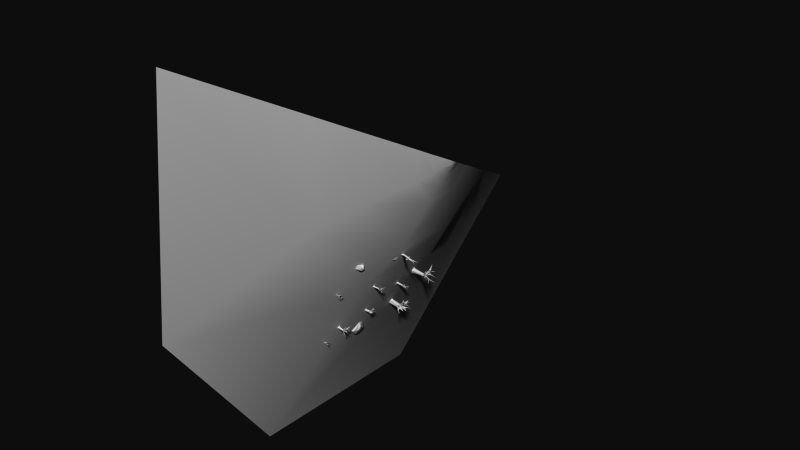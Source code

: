 # Source: ground.blend  (saved by Blender 2.59.0; exported with 4.5.12 LTS)
import bpy
from mathutils import Matrix  # noqa: F401  (used for matrix-valued properties, if any)

bpy.ops.wm.read_factory_settings(use_empty=True)
scene = bpy.context.scene
scene.name = 'Scene'

# ---- collections
col_collection_1 = bpy.data.collections.new('Collection 1'); scene.collection.children.link(col_collection_1)

# ---- materials (node trees are filled in below, after node groups)
mat_groundmat = bpy.data.materials.new('groundmat')
mat_groundmat.alpha_threshold = 0.0
mat_groundmat.preview_render_type = 'FLAT'
mat_groundmat.roughness = 0.5
mat_groundmat.specular_intensity = 0.0
mat_groundmat.line_color = (0.0, 0.0, 0.0, 1.0)

# ---- material node trees

# ---- world
world_world = bpy.data.worlds.new('World'); scene.world = world_world
world_world.color = (0.05088, 0.05088, 0.05088)
world_world.use_sun_shadow = False
world_world.sun_shadow_jitter_overblur = 0.0
world_world.cycles.sampling_method = 'MANUAL'
world_world.cycles.sample_map_resolution = 256

# ---- meshes
me_ground = bpy.data.meshes.new('ground')
me_ground.from_pydata([(18.05, 53.62, 106.0), (18.05, 31.26, 118.2), (18.05, 45.83, 100.6), (18.05, 36.34, 100.9), (18.05, 30.93, 108.7), (22.99, 42.44, 112.1), (21.45, 46.62, 109.8), (22.04, 38.27, 114.4), (21.45, 40.16, 107.9), (21.35, 43.71, 107.8), (21.75, 38.14, 110.8), (16.09, 61.91, 101.6), (16.09, 48.34, 92.13), (16.09, 22.97, 122.6), (16.09, 22.39, 106.2), (16.09, 31.82, 92.67), (10.84, 74.67, 94.63), (10.84, 52.2, 79.03), (10.84, 10.21, 129.6), (10.84, 9.25, 102.3), (10.84, 24.86, 79.93), (-0.2265, 113.7, 73.49), (-0.2265, 64.01, 38.99), (-3.131, -28.82, 150.7), (-10.11, -30.94, 90.44), (-0.2265, 3.56, 40.98), (-27.38, 154.4, 51.44), (-27.38, 76.33, -2.766), (-27.38, -69.52, 172.8), (-25.63, -72.85, 78.07), (-27.38, -18.65, 0.3614), (-74.36, 250.5, -0.6368), (-74.07, 90.72, -137.3), (-74.07, -165.6, 224.8), (-74.07, -186.5, 12.91), (-74.07, -85.8, -131.5), (-31.73, -1.261, -4.381), (-30.54, 3.12, -3.749), (-27.93, -1.015, -1.828), (-27.93, 2.051, -1.8), (-27.61, 0.1024, -2.686), (-27.61, 1.294, -2.686), (-28.24, 1.916, -3.759), (-27.61, 0.1024, -3.54), (-23.48, 1.294, -3.54), (-23.48, 0.1024, -3.54), (-23.48, 0.1024, -2.686), (-23.48, 1.294, -2.686), (-30.14, 0.6983, -4.318), (-28.48, 0.6983, -4.138), (-23.48, 0.7947, -3.682), (-29.83, -0.8816, -3.113), (-27.93, 1.162, -2.153), (-27.93, 0.2345, -1.428), (-29.24, 2.522, -2.774), (-30.97, 1.909, -4.771), (-23.48, 0.5072, -2.273), (-27.88, -0.1064, -3.113), (-27.61, 0.6983, -2.492), (-23.48, 1.294, -3.113), (-27.93, 1.865, -2.972), (-21.28, 0.1289, -3.599), (-21.58, 0.001304, -2.973), (-21.28, -0.608, -2.968), (-21.59, -0.5334, -3.725), (-19.7, 0.8313, -2.138), (-19.4, 1.427, -1.825), (-19.72, 1.427, -1.398), (-19.4, 0.8313, -1.551), (-21.29, 0.9915, -3.704), (-21.29, 1.349, -3.261), (-21.49, 1.468, -3.54), (-20.86, 1.367, -3.648), (-20.97, 1.629, -3.558), (-20.47, 1.563, -3.17), (-16.85, 0.7689, -1.657), (-16.85, 0.6065, -1.583), (-16.93, 0.6065, -1.742), (-17.12, 3.014, -1.08), (-17.12, 2.795, -0.9796), (-17.23, 3.014, -0.9235), (-18.21, -1.838, -2.681), (-18.21, -2.047, -2.477), (-18.36, -1.734, -2.48), (-18.43, -0.241, -4.379), (-18.82, -0.6039, -4.068), (-18.8, -0.5198, -4.48), (-18.26, -0.4225, -3.933), (-17.22, -0.06407, -4.768), (-17.28, -0.102, -4.981), (-17.29, 0.006551, -4.942), (-17.1, -1.764, -4.464), (-17.17, -1.809, -4.72), (-17.18, -1.848, -4.527), (-20.32, 1.933, -4.816), (-18.0, 0.7677, -3.167), (-18.71, 2.55, -2.077), (-19.17, 2.176, -3.614), (-22.84, 36.57, -15.65), (-22.33, 34.87, -15.98), (-21.55, 36.77, -17.26), (-24.09, 37.88, -15.34), (-20.55, 38.43, -18.8), (-20.55, 38.61, -18.68), (-20.47, 38.33, -18.75), (-20.68, 38.0, -16.76), (-20.67, 38.09, -16.86), (-20.6, 37.86, -16.91), (-21.75, 37.19, -17.65), (-22.34, 37.78, -17.5), (-22.36, 37.41, -17.77), (-21.93, 37.55, -17.27), (-21.94, 37.23, -20.07), (-21.77, 37.37, -20.38), (-21.77, 37.48, -20.08), (-20.59, 33.94, -15.49), (-20.38, 35.42, -18.07), (-20.29, 35.26, -18.14), (-20.29, 35.26, -17.95), (-24.26, 36.41, -16.46), (-24.81, 36.77, -16.22), (-24.69, 36.98, -16.44), (-25.37, 36.82, -16.39), (-25.16, 36.6, -16.63), (-25.16, 37.2, -16.79), (-23.09, 35.13, -17.93), (-23.43, 34.71, -17.41), (-23.09, 35.13, -17.21), (-23.41, 35.72, -17.66), (-25.49, 37.92, -18.3), (-25.15, 37.2, -18.72), (-25.47, 36.93, -18.11), (-25.15, 37.49, -17.7), (-32.44, 36.08, -16.25), (-27.56, 36.48, -16.76), (-32.09, 36.13, -17.63), (-32.38, 37.12, -18.15), (-27.56, 36.0, -17.93), (-35.78, 37.85, -15.39), (-33.87, 35.58, -15.69), (-32.44, 35.28, -18.58), (-32.44, 35.58, -17.33), (-34.52, 37.47, -18.93), (-27.56, 37.27, -17.0), (-33.04, 37.77, -16.88), (-34.86, 37.95, -16.8), (-27.56, 36.05, -16.95), (-27.56, 36.6, -18.14), (-27.56, 37.45, -17.75), (-27.56, 36.9, -16.56), (-32.09, 37.45, -17.75), (-32.78, 36.84, -15.84), (-32.09, 36.05, -16.95), (-32.09, 36.6, -18.14), (-32.44, 34.82, -16.6), (-32.44, 36.25, -19.65), (-35.31, 36.28, -14.65), (-36.61, 38.91, -18.73), (-48.56, -44.1, -41.71), (-47.82, -46.3, -43.39), (-46.18, -43.45, -43.18), (-46.18, -45.12, -44.13), (-45.98, -44.33, -43.05), (-45.98, -44.98, -43.41), (-46.38, -45.64, -43.02), (-45.98, -44.59, -42.58), (-43.4, -45.24, -42.95), (-43.4, -44.59, -42.58), (-43.4, -44.33, -43.05), (-43.4, -44.98, -43.41), (-47.56, -45.15, -42.34), (-46.52, -45.09, -42.44), (-43.4, -45.01, -42.72), (-47.37, -43.92, -42.52), (-46.18, -44.74, -43.66), (-46.18, -44.02, -43.78), (-47.0, -45.67, -43.74), (-48.08, -45.95, -42.46), (-43.4, -44.42, -43.4), (-46.15, -44.34, -42.75), (-45.98, -44.59, -43.34), (-43.4, -45.11, -43.18), (-46.18, -45.37, -43.43), (-42.03, -44.62, -42.56), (-42.21, -44.36, -42.86), (-42.03, -44.02, -42.68), (-42.22, -44.3, -42.29), (-41.04, -44.56, -43.57), (-40.85, -44.79, -43.92), (-41.05, -44.66, -44.16), (-40.85, -44.38, -43.89), (-42.03, -45.12, -42.77), (-42.03, -45.18, -43.12), (-42.15, -45.33, -43.0), (-41.77, -45.31, -42.91), (-41.83, -45.42, -43.04), (-41.52, -45.27, -43.23), (-39.26, -44.38, -43.81), (-39.26, -44.27, -43.81), (-39.31, -44.31, -43.72), (-39.42, -45.43, -44.81), (-39.42, -45.28, -44.8), (-39.49, -45.38, -44.9), (-40.1, -43.27, -42.46), (-40.1, -43.09, -42.51), (-40.2, -43.26, -42.6), (-40.25, -44.65, -42.02), (-40.49, -44.36, -42.08), (-40.48, -44.53, -41.88), (-40.14, -44.42, -42.21), (-39.49, -44.87, -41.86), (-39.53, -44.91, -41.74), (-39.53, -44.96, -41.79), (-39.41, -43.85, -41.51), (-39.46, -43.9, -41.36), (-39.46, -43.82, -41.45), (-41.42, -45.97, -42.44), (-39.98, -44.84, -42.99), (-40.42, -45.48, -44.13), (-40.71, -45.74, -43.18), (-37.29, 0.4819, -30.19), (-37.29, -0.83, -29.81), (-39.29, -1.0, -30.31), (-39.29, 1.0, -30.31), (-37.29, 0.83, -28.99), (-37.29, -0.4819, -28.61), (-39.29, -1.0, -28.49), (-39.29, 1.0, -28.49), (-37.29, -0.3289, -30.53), (-39.29, 2.98e-07, -31.13), (-37.29, 0.3289, -28.27), (-39.29, 1.788e-07, -27.67), (-33.08, 0.5414, -28.83), (-32.95, 1.334, -28.96), (-32.23, 1.611, -29.27), (-33.47, -0.09415, -29.28), (-32.44, 0.031, -30.19), (-32.23, 0.9082, -30.3), (-32.23, 0.6951, -29.4), (-29.64, 0.1819, -30.39), (-31.83, -0.8263, -29.1), (-31.83, -0.4928, -29.05), (-31.83, -0.5704, -28.72), (-31.57, 2.427, -28.17), (-30.66, 2.144, -28.58), (-32.02, 2.045, -27.99), (-31.61, -1.344, -30.01), (-31.23, -1.124, -30.27), (-31.61, -1.194, -30.51), (-31.44, 2.512, -29.91), (-31.44, 1.965, -30.04), (-31.44, 1.809, -30.94), (-30.89, 0.3407, -26.83), (-30.15, 0.5538, -27.73), (-30.83, 0.8299, -27.34), (-29.75, -1.143, -31.11), (-31.93, -0.8403, -28.82), (-30.46, -2.299, -29.54), (-30.95, -1.175, -27.73), (-31.04, -1.432, -30.37), (-28.69, -2.644, -30.26), (-30.15, 0.8053, -27.04), (-29.42, 3.212, -26.75), (-27.82, -0.7909, -24.79), (-30.03, 0.6337, -25.06), (-30.65, 2.034, -28.19), (-30.86, 3.563, -26.69), (-28.76, 2.77, -28.65), (-31.44, 2.53, -30.42), (-31.35, 2.867, -32.14), (-29.35, 4.239, -30.18), (-29.04, -34.37, -36.75), (-30.87, -36.63, -34.51), (-31.17, -34.44, -34.0), (-28.39, -32.38, -33.96), (-30.7, -29.97, -33.72), (-31.09, -31.77, -32.76), (-29.79, -27.79, -29.05), (-28.13, -30.46, -28.17), (-29.11, -30.03, -33.32), (-29.95, -30.63, -30.47), (-28.31, -34.15, -28.26), (-30.9, -34.34, -29.83), (-30.8, -31.06, -28.49), (-30.27, -33.27, -28.23), (-31.89, -32.43, -29.59), (-29.48, -35.28, -30.65), (-30.67, -30.66, -30.73), (-29.93, -31.14, -30.64), (-30.93, -30.84, -30.29), (-31.17, -34.68, -33.6), (-31.05, -34.06, -33.67), (-31.21, -33.87, -33.78), (-31.54, -34.53, -30.21), (-31.11, -34.23, -30.15), (-31.54, -33.9, -29.71), (-31.27, -31.52, -32.64), (-31.11, -32.27, -33.14), (-31.49, -31.76, -33.23), (-31.78, -32.32, -29.86), (-31.78, -32.74, -30.16), (-31.78, -32.78, -29.78), (-29.36, -34.44, -31.84), (-32.39, -33.26, -31.88), (-32.39, -33.98, -32.41), (-32.55, -33.87, -31.67), (-33.27, -33.14, -31.21), (-32.39, -33.18, -32.56), (-32.91, -32.93, -32.21), (-33.0, -32.8, -31.53), (-40.03, -31.04, -29.91), (-37.82, -32.12, -30.76), (-40.03, -35.36, -32.08), (-37.82, -34.27, -31.23), (-40.03, -32.1, -31.66), (-40.03, -32.01, -29.18), (-37.82, -32.42, -30.16), (-37.82, -32.83, -31.59), (-40.03, -34.38, -32.81), (-40.03, -34.29, -30.33), (-37.82, -33.56, -30.4), (-37.82, -33.97, -31.83), (-17.44, 28.28, 14.96), (-17.39, 33.03, 15.05), (-14.67, 31.9, 15.43), (-15.25, 29.51, 18.58), (-15.5, 33.51, 18.5), (-15.74, 28.99, 14.75), (-15.05, 30.44, 14.91), (-15.93, 32.13, 14.29), (-18.3, 30.61, 13.89), (-14.3, 30.35, 15.85), (-14.59, 29.87, 17.32), (-14.61, 31.07, 19.28), (-15.19, 33.19, 17.65), (-17.43, 27.56, 16.68), (-16.87, 34.04, 17.02), (-16.21, 30.61, 13.89), (-14.55, 31.44, 17.31), (-15.18, 29.71, 15.62), (-15.97, 33.23, 16.13), (-8.894, 3.537, 27.13), (-7.474, 5.461, 32.09), (-8.253, 7.011, 28.73), (-7.16, 2.168, 31.84), (-10.78, 3.37, 25.9), (-11.15, 5.858, 35.38), (-9.324, 5.947, 26.32), (-10.11, 9.377, 28.47), (-8.305, 7.808, 30.96), (-6.63, 6.132, 30.8), (-9.677, 0.3886, 32.5), (-7.179, 2.059, 29.44), (-6.693, 4.386, 31.3), (-7.367, 4.371, 33.63), (-10.47, 6.474, 25.6), (-10.24, 8.85, 31.16), (-6.693, 4.544, 28.9), (-9.623, 1.215, 28.31), (-9.61, 3.534, 35.08), (-33.75, -40.69, 6.139), (-33.75, -39.65, 6.129), (-35.29, -39.74, 6.635), (-35.29, -41.42, 6.235), (-33.75, -40.32, 5.42), (-33.75, -39.28, 5.41), (-35.29, -38.55, 5.313), (-35.29, -40.23, 4.913), (-33.75, -40.34, 6.454), (-35.29, -41.11, 7.023), (-33.75, -39.63, 5.095), (-35.29, -38.86, 4.525), (-30.39, -40.27, 5.409), (-30.33, -40.75, 5.367), (-29.97, -41.03, 5.473), (-30.59, -40.12, 5.696), (-30.08, -40.56, 6.1), (-29.97, -41.08, 6.039), (-29.97, -40.59, 5.65), (-27.86, -40.79, 6.454), (-29.54, -39.09, 5.722), (-29.54, -39.34, 5.62), (-29.54, -39.06, 5.399), (-29.34, -41.22, 4.397), (-29.08, -41.25, 4.752), (-29.19, -40.78, 4.343), (-29.37, -39.25, 6.483), (-29.08, -39.61, 6.626), (-29.37, -39.71, 6.818), (-29.15, -41.98, 5.707), (-29.03, -41.94, 5.855), (-29.12, -42.01, 6.286), (-28.95, -39.08, 4.325), (-28.25, -39.36, 4.458), (-28.77, -39.34, 4.121), (-27.94, -40.14, 7.237), (-29.62, -38.9, 5.524), (-28.49, -38.14, 6.337), (-28.87, -37.91, 4.804), (-28.93, -39.41, 6.76), (-27.13, -38.32, 6.926), (-28.27, -39.15, 4.147), (-27.69, -40.96, 3.218), (-27.0, -37.58, 4.465), (-28.16, -37.68, 2.507), (-29.06, -40.9, 4.491), (-28.79, -41.21, 3.105), (-27.18, -41.82, 4.676), (-29.12, -42.23, 6.05), (-28.91, -42.98, 7.425), (-27.64, -44.06, 5.495), (-28.89, 56.52, -14.39), (-28.89, 54.82, -11.87), (-33.41, 53.74, -12.92), (-33.41, 57.5, -16.32), (-28.89, 57.63, -12.29), (-28.89, 55.93, -9.77), (-33.41, 54.95, -7.846), (-33.41, 58.7, -11.24), (-28.89, 55.18, -14.07), (-33.41, 55.08, -16.88), (-28.89, 57.27, -10.1), (-33.41, 57.36, -7.285), (-19.06, 57.58, -12.17), (-18.88, 58.48, -13.26), (-17.83, 58.68, -14.1), (-19.62, 56.63, -12.28), (-18.14, 56.4, -14.02), (-17.83, 57.41, -15.17), (-17.83, 57.53, -13.34), (-11.63, 55.91, -15.14), (-16.57, 54.87, -9.843), (-16.57, 55.53, -10.28), (-16.57, 55.6, -9.234), (-15.98, 61.6, -12.78), (-15.21, 60.79, -13.44), (-15.53, 61.0, -11.63), (-16.08, 53.3, -11.49), (-15.22, 53.54, -12.58), (-16.08, 53.25, -13.15), (-15.41, 59.7, -16.79), (-15.08, 59.28, -16.94), (-15.34, 58.34, -17.81), (-14.84, 58.21, -7.486), (-12.8, 58.36, -8.391), (-14.32, 59.14, -7.777), (-11.89, 52.95, -14.88), (-16.81, 55.02, -9.05), (-13.49, 51.81, -8.573), (-14.59, 55.11, -5.46), (-14.78, 52.89, -12.34), (-9.504, 50.69, -9.988), (-12.85, 58.77, -7.373), (-11.14, 64.01, -10.18), (-9.128, 55.39, -4.112), (-12.52, 60.28, -1.094), (-15.17, 60.84, -12.17), (-14.38, 64.7, -10.61), (-9.659, 61.92, -14.69), (-15.34, 59.29, -17.96), (-14.71, 57.21, -22.05), (-10.99, 63.67, -21.46), (-19.68, 41.48, -40.53), (-24.7, 39.7, -44.82), (-25.09, 39.04, -41.05), (-19.26, 38.02, -37.14), (-23.26, 40.9, -32.85), (-23.7, 37.54, -36.13), (-23.17, 34.21, -29.25), (-19.28, 29.92, -28.65), (-20.41, 39.34, -32.98), (-23.34, 34.64, -33.61), (-22.2, 26.48, -40.7), (-26.48, 30.39, -40.93), (-26.15, 30.89, -35.13), (-25.76, 28.22, -39.11), (-28.05, 32.16, -37.53), (-23.59, 30.27, -42.55), (-24.76, 35.08, -34.27), (-23.48, 34.11, -35.13), (-25.17, 34.07, -33.15), (-25.5, 37.51, -42.19), (-25.41, 37.84, -40.2), (-25.1, 39.0, -39.92), (-27.56, 31.22, -41.25), (-26.71, 31.15, -40.71), (-27.65, 30.9, -40.14), (-26.6, 38.34, -35.69), (-23.65, 37.77, -36.99), (-25.41, 38.89, -36.09), (-27.67, 32.67, -37.31), (-27.63, 32.83, -38.03), (-27.82, 32.13, -38.14), (-22.6, 33.02, -40.98), (-27.8, 35.59, -38.8), (-27.68, 36.04, -40.78), (-28.64, 34.3, -40.54), (-30.9, 34.62, -38.54), (-27.28, 37.53, -38.51), (-28.99, 37.36, -37.84), (-29.7, 35.74, -37.56), (-43.2, 38.13, -35.0), (-38.77, 37.69, -36.31), (-43.2, 38.13, -42.6), (-39.14, 36.29, -41.29), (-42.64, 40.25, -36.79), (-43.77, 36.0, -36.79), (-39.23, 35.97, -37.06), (-38.48, 38.75, -37.9), (-42.64, 40.25, -40.81), (-43.77, 36.0, -40.81), (-39.43, 35.23, -39.7), (-38.68, 38.01, -40.54), (-22.81, -29.15, 32.7), (-21.46, -26.11, 26.28), (-15.83, -25.0, 29.05), (-20.97, -22.68, 33.69), (-20.37, -20.45, 28.08), (-18.44, -28.17, 32.27), (-16.62, -26.74, 30.63), (-17.56, -26.94, 27.67), (-23.1, -29.52, 28.66), (-15.82, -25.23, 31.52), (-18.09, -23.76, 32.81), (-19.77, -20.52, 32.16), (-18.89, -21.6, 28.22), (-24.7, -27.37, 34.56), (-21.94, -22.7, 26.1), (-18.24, -28.51, 29.45), (-17.56, -22.79, 30.67), (-17.8, -26.35, 31.95), (-19.18, -23.91, 27.08), (8.269, 8.964, 25.97), (8.802, 11.04, 29.74), (6.679, 10.62, 28.23), (6.966, 10.38, 28.73), (8.478, 17.56, 26.06), (9.481, 14.27, 27.56), (5.798, 14.29, 27.19), (5.779, 13.79, 27.12), (6.668, 10.34, 28.19), (6.956, 10.12, 28.7), (6.69, 10.91, 28.27), (6.975, 10.64, 28.77), (5.723, 14.48, 26.86), (5.774, 14.07, 27.66), (5.703, 13.94, 26.78), (5.756, 13.59, 27.59), (1.535, 12.05, 29.03), (1.23, 12.54, 28.03), (1.502, 11.18, 28.91), (1.568, 12.93, 29.16), (1.193, 11.58, 27.89), (1.266, 13.51, 28.16), (-0.4346, 10.52, 30.61), (-0.856, 10.92, 29.72), (-0.3812, 12.31, 30.69), (-0.8354, 12.74, 29.73), (-4.78, 13.73, 29.88), (-4.326, 13.3, 30.85), (-4.805, 11.76, 29.86), (-4.384, 11.36, 30.75), (-8.394, 10.29, 31.12), (-9.196, 11.06, 29.41), (-8.283, 13.98, 31.3), (-9.148, 14.8, 29.46), (-48.27, -13.74, -48.77), (-49.92, 1.957, -54.0), (-41.13, 0.6396, -48.61), (-46.04, -4.545, -36.59), (-48.21, 8.326, -41.78), (-42.72, -10.36, -48.47), (-41.22, -4.934, -48.93), (-43.9, -0.6571, -53.79), (-50.58, -7.793, -55.75), (-39.89, -3.765, -45.1), (-42.46, -4.11, -40.23), (-45.4, 1.714, -35.54), (-46.02, 6.653, -43.72), (-50.11, -14.41, -42.55), (-51.02, 7.581, -48.45), (-43.78, -6.236, -53.53), (-42.9, 1.065, -42.06), (-42.22, -6.758, -46.0), (-46.71, 4.736, -49.36)], [], [(2, 0, 6, 9), (10, 7, 1, 4), (9, 8, 3, 2), (8, 10, 4, 3), (8, 9, 6, 5), (10, 8, 5, 7), (0, 2, 12, 11), (4, 1, 13, 14), (2, 3, 15, 12), (3, 4, 14, 15), (11, 12, 17, 16), (14, 13, 18, 19), (12, 15, 20, 17), (15, 14, 19, 20), (16, 17, 22, 21), (19, 18, 23, 24), (17, 20, 25, 22), (20, 19, 24, 25), (21, 22, 27, 26), (24, 23, 28, 29), (22, 25, 30, 27), (25, 24, 29, 30), (26, 27, 32, 31), (29, 28, 33, 34), (27, 30, 35, 32), (30, 29, 34, 35), (49, 43, 36, 48), (44, 50, 49, 42), (50, 45, 43, 49), (38, 51, 40), (51, 36, 43), (36, 51, 48), (51, 38, 48), (39, 52, 41), (52, 39, 48), (52, 53, 40), (53, 38, 40), (38, 53, 48), (53, 52, 48), (37, 54, 42), (54, 39, 41), (39, 54, 48), (55, 42, 49), (48, 55, 49), (55, 37, 42), (37, 55, 54), (55, 48, 54), (46, 56, 40), (56, 47, 41), (57, 45, 46), (40, 57, 46), (57, 43, 45), (43, 57, 51), (57, 40, 51), (40, 58, 52), (58, 41, 52), (41, 58, 56), (58, 40, 56), (47, 59, 41), (59, 44, 42), (41, 60, 54), (60, 42, 54), (42, 60, 59), (60, 41, 59), (50, 56, 62, 61), (56, 46, 63, 62), (45, 50, 61, 64), (46, 45, 64, 63), (50, 59, 66, 65), (59, 47, 67, 66), (56, 50, 65, 68), (47, 56, 68, 67), (59, 50, 69, 70), (44, 59, 70, 71), (50, 44, 71, 69), (66, 68, 76, 75), (68, 65, 77, 76), (65, 66, 75, 77), (77, 75, 76), (68, 66, 78, 79), (67, 68, 79, 80), (66, 67, 80, 78), (78, 80, 79), (63, 61, 81, 82), (62, 63, 82, 83), (61, 62, 83, 81), (83, 82, 81), (63, 64, 86, 85), (64, 61, 84, 86), (87, 61, 63), (85, 87, 63), (87, 84, 61), (87, 86, 89, 88), (84, 87, 88, 90), (86, 84, 90, 89), (90, 88, 89), (86, 87, 91, 92), (87, 85, 93, 91), (85, 86, 92, 93), (91, 93, 92), (72, 69, 94), (73, 72, 94), (71, 73, 94), (69, 71, 94), (72, 74, 95), (74, 70, 95), (69, 72, 95), (70, 69, 95), (74, 73, 96), (70, 74, 96), (73, 71, 96), (71, 70, 96), (74, 72, 97), (73, 74, 97), (72, 73, 97), (121, 120, 98), (120, 119, 98), (119, 121, 98), (122, 123, 99), (120, 122, 99), (123, 119, 99), (119, 120, 99), (123, 124, 100), (124, 121, 100), (119, 123, 100), (121, 119, 100), (124, 122, 101), (122, 120, 101), (120, 121, 101), (121, 124, 101), (104, 102, 103), (110, 109, 103, 102), (108, 110, 102, 104), (109, 108, 104, 103), (105, 107, 106), (109, 111, 105, 106), (111, 108, 107, 105), (108, 109, 106, 107), (108, 111, 132), (110, 108, 130), (108, 132, 130), (129, 132, 111, 109), (130, 129, 109, 110), (112, 113, 114), (132, 131, 112, 114), (131, 130, 113, 112), (130, 132, 114, 113), (127, 126, 115), (126, 125, 115), (125, 127, 115), (116, 118, 117), (128, 127, 118, 116), (125, 128, 116, 117), (127, 125, 117, 118), (143, 149, 122, 124), (149, 134, 123, 122), (134, 143, 124, 123), (146, 137, 125, 126), (137, 143, 128, 125), (134, 146, 126, 127), (143, 134, 127, 128), (147, 148, 129, 130), (148, 143, 132, 129), (137, 147, 130, 131), (143, 137, 131, 132), (133, 152, 134), (151, 133, 134), (133, 151, 139), (152, 133, 139), (134, 149, 151), (146, 134, 152), (135, 153, 137), (152, 135, 137), (135, 152, 141), (153, 135, 141), (136, 153, 142), (150, 136, 142), (136, 150, 148), (153, 136, 147), (136, 148, 147), (137, 146, 152), (147, 137, 153), (138, 145, 139), (156, 138, 139), (138, 156, 151), (145, 138, 144), (138, 151, 144), (154, 139, 145), (139, 154, 152), (156, 139, 151), (140, 141, 145), (155, 140, 145), (140, 155, 153), (141, 140, 153), (141, 154, 145), (154, 141, 152), (142, 155, 145), (157, 142, 145), (142, 157, 150), (155, 142, 153), (143, 148, 150, 144), (149, 143, 144, 151), (144, 150, 157, 145), (171, 165, 158, 170), (166, 172, 171, 164), (172, 167, 165, 171), (160, 173, 162), (173, 158, 165), (158, 173, 170), (173, 160, 170), (161, 174, 163), (174, 161, 170), (174, 175, 162), (175, 160, 162), (160, 175, 170), (175, 174, 170), (159, 176, 164), (176, 161, 163), (161, 176, 170), (177, 164, 171), (170, 177, 171), (177, 159, 164), (159, 177, 176), (177, 170, 176), (168, 178, 162), (178, 169, 163), (179, 167, 168), (162, 179, 168), (179, 165, 167), (165, 179, 173), (179, 162, 173), (162, 180, 174), (180, 163, 174), (163, 180, 178), (180, 162, 178), (169, 181, 163), (181, 166, 164), (163, 182, 176), (182, 164, 176), (164, 182, 181), (182, 163, 181), (172, 178, 184, 183), (178, 168, 185, 184), (167, 172, 183, 186), (168, 167, 186, 185), (172, 181, 188, 187), (181, 169, 189, 188), (178, 172, 187, 190), (169, 178, 190, 189), (181, 172, 191, 192), (166, 181, 192, 193), (172, 166, 193, 191), (188, 190, 198, 197), (190, 187, 199, 198), (187, 188, 197, 199), (199, 197, 198), (190, 188, 200, 201), (189, 190, 201, 202), (188, 189, 202, 200), (200, 202, 201), (185, 183, 203, 204), (184, 185, 204, 205), (183, 184, 205, 203), (205, 204, 203), (185, 186, 208, 207), (186, 183, 206, 208), (209, 183, 185), (207, 209, 185), (209, 206, 183), (209, 208, 211, 210), (206, 209, 210, 212), (208, 206, 212, 211), (212, 210, 211), (208, 209, 213, 214), (209, 207, 215, 213), (207, 208, 214, 215), (213, 215, 214), (194, 191, 216), (195, 194, 216), (193, 195, 216), (191, 193, 216), (194, 196, 217), (196, 192, 217), (191, 194, 217), (192, 191, 217), (196, 195, 218), (192, 196, 218), (195, 193, 218), (193, 192, 218), (196, 194, 219), (195, 196, 219), (194, 195, 219), (221, 225, 226, 222), (223, 227, 224, 220), (222, 229, 228, 221), (229, 223, 220, 228), (227, 231, 230, 224), (231, 226, 225, 230), (226, 231, 229, 222), (231, 227, 223, 229), (230, 225, 232, 233), (224, 230, 233, 234), (221, 228, 236, 235), (228, 220, 237, 236), (220, 224, 234, 237), (225, 221, 235, 232), (237, 238, 239), (238, 236, 239), (236, 237, 239), (235, 238, 241, 240), (238, 232, 242, 241), (238, 234, 243, 244), (234, 233, 245, 243), (238, 235, 246, 247), (236, 238, 247, 248), (235, 236, 248, 246), (234, 238, 250, 249), (238, 237, 251, 250), (232, 238, 253, 252), (238, 233, 254, 253), (233, 232, 252, 254), (248, 247, 255), (256, 232, 235), (240, 256, 235), (256, 242, 232), (241, 256, 257), (256, 240, 257), (240, 241, 257), (256, 241, 258), (242, 256, 258), (241, 242, 258), (259, 248, 255), (259, 246, 248), (259, 255, 247), (259, 247, 260), (246, 259, 260), (247, 246, 260), (261, 262, 254), (253, 262, 261), (254, 262, 253), (261, 252, 263), (253, 261, 263), (252, 253, 263), (252, 261, 264), (261, 254, 264), (254, 252, 264), (265, 233, 238), (244, 265, 238), (265, 245, 233), (265, 243, 266), (245, 265, 266), (243, 245, 266), (243, 265, 267), (265, 244, 267), (244, 243, 267), (268, 237, 234), (249, 268, 234), (268, 251, 237), (268, 250, 269), (251, 268, 269), (250, 251, 269), (250, 268, 270), (268, 249, 270), (249, 250, 270), (292, 291, 271), (273, 292, 271), (291, 273, 271), (291, 290, 272), (290, 273, 272), (273, 291, 272), (273, 290, 304), (292, 273, 307), (273, 304, 307), (297, 298, 274), (276, 297, 274), (298, 276, 274), (298, 296, 275), (296, 276, 275), (276, 298, 275), (276, 296, 308), (297, 276, 303), (276, 308, 303), (287, 289, 277), (280, 287, 277), (289, 280, 277), (289, 288, 278), (288, 280, 278), (280, 289, 278), (287, 279, 288), (288, 279, 280), (280, 279, 287), (294, 295, 281), (295, 282, 281), (282, 294, 281), (282, 286, 294), (282, 295, 293), (282, 293, 286), (300, 299, 283), (299, 285, 283), (285, 300, 283), (301, 300, 284), (285, 301, 284), (300, 285, 284), (285, 299, 309), (301, 285, 306), (285, 309, 306), (293, 294, 286), (308, 309, 289, 287), (303, 308, 287, 288), (309, 303, 288, 289), (303, 304, 290, 291), (307, 303, 291, 292), (306, 305, 293, 295), (305, 303, 294, 293), (303, 306, 295, 294), (307, 308, 296, 298), (303, 307, 298, 297), (303, 309, 299, 300), (306, 303, 300, 301), (305, 304, 302), (303, 305, 302), (304, 303, 302), (316, 320, 306, 309), (321, 317, 307, 304), (313, 321, 304, 305), (320, 313, 305, 306), (317, 311, 308, 307), (311, 316, 309, 308), (310, 314, 318, 312), (315, 310, 312, 319), (310, 315, 316, 311), (314, 310, 311, 317), (312, 318, 321, 313), (319, 312, 313, 320), (318, 314, 317, 321), (320, 316, 315, 319), (330, 323, 329, 337), (322, 330, 337, 327), (337, 329, 324, 328), (327, 337, 328), (334, 326, 333, 338), (324, 334, 338, 331), (338, 333, 325, 332), (331, 338, 332), (324, 331, 328), (328, 331, 332, 339), (328, 339, 327), (339, 332, 325, 335), (327, 339, 335, 322), (336, 326, 334, 340), (323, 336, 340, 329), (340, 334, 324), (329, 340, 324), (352, 341, 357), (341, 347, 357), (358, 345, 341, 352), (345, 355, 347, 341), (354, 342, 346, 359), (342, 349, 356, 346), (353, 342, 354), (353, 350, 349, 342), (357, 350, 353), (350, 343, 349), (343, 348, 356, 349), (357, 347, 343, 350), (347, 355, 348, 343), (354, 344, 353), (344, 352, 357, 353), (359, 351, 344, 354), (351, 358, 352, 344), (361, 365, 366, 362), (363, 367, 364, 360), (362, 369, 368, 361), (369, 363, 360, 368), (367, 371, 370, 364), (371, 366, 365, 370), (366, 371, 369, 362), (371, 367, 363, 369), (370, 365, 372, 373), (364, 370, 373, 374), (361, 368, 376, 375), (368, 360, 377, 376), (360, 364, 374, 377), (365, 361, 375, 372), (377, 378, 379), (378, 376, 379), (376, 377, 379), (375, 378, 381, 380), (378, 372, 382, 381), (378, 374, 383, 384), (374, 373, 385, 383), (378, 375, 386, 387), (376, 378, 387, 388), (375, 376, 388, 386), (374, 378, 390, 389), (378, 377, 391, 390), (372, 378, 393, 392), (378, 373, 394, 393), (373, 372, 392, 394), (388, 387, 395), (396, 372, 375), (380, 396, 375), (396, 382, 372), (381, 396, 397), (396, 380, 397), (380, 381, 397), (396, 381, 398), (382, 396, 398), (381, 382, 398), (399, 388, 395), (399, 386, 388), (399, 395, 387), (399, 387, 400), (386, 399, 400), (387, 386, 400), (401, 402, 394), (393, 402, 401), (394, 402, 393), (401, 392, 403), (393, 401, 403), (392, 393, 403), (392, 401, 404), (401, 394, 404), (394, 392, 404), (405, 373, 378), (384, 405, 378), (405, 385, 373), (405, 383, 406), (385, 405, 406), (383, 385, 406), (383, 405, 407), (405, 384, 407), (384, 383, 407), (408, 377, 374), (389, 408, 374), (408, 391, 377), (408, 390, 409), (391, 408, 409), (390, 391, 409), (390, 408, 410), (408, 389, 410), (389, 390, 410), (412, 416, 417, 413), (414, 418, 415, 411), (413, 420, 419, 412), (420, 414, 411, 419), (418, 422, 421, 415), (422, 417, 416, 421), (417, 422, 420, 413), (422, 418, 414, 420), (421, 416, 423, 424), (415, 421, 424, 425), (412, 419, 427, 426), (419, 411, 428, 427), (411, 415, 425, 428), (416, 412, 426, 423), (428, 429, 430), (429, 427, 430), (427, 428, 430), (426, 429, 432, 431), (429, 423, 433, 432), (429, 425, 434, 435), (425, 424, 436, 434), (429, 426, 437, 438), (427, 429, 438, 439), (426, 427, 439, 437), (425, 429, 441, 440), (429, 428, 442, 441), (423, 429, 444, 443), (429, 424, 445, 444), (424, 423, 443, 445), (439, 438, 446), (447, 423, 426), (431, 447, 426), (447, 433, 423), (432, 447, 448), (447, 431, 448), (431, 432, 448), (447, 432, 449), (433, 447, 449), (432, 433, 449), (450, 439, 446), (450, 437, 439), (450, 446, 438), (450, 438, 451), (437, 450, 451), (438, 437, 451), (452, 453, 445), (444, 453, 452), (445, 453, 444), (452, 443, 454), (444, 452, 454), (443, 444, 454), (443, 452, 455), (452, 445, 455), (445, 443, 455), (456, 424, 429), (435, 456, 429), (456, 436, 424), (456, 434, 457), (436, 456, 457), (434, 436, 457), (434, 456, 458), (456, 435, 458), (435, 434, 458), (459, 428, 425), (440, 459, 425), (459, 442, 428), (459, 441, 460), (442, 459, 460), (441, 442, 460), (441, 459, 461), (459, 440, 461), (440, 441, 461), (483, 482, 462), (464, 483, 462), (482, 464, 462), (482, 481, 463), (481, 464, 463), (464, 482, 463), (464, 481, 495), (483, 464, 498), (464, 495, 498), (488, 489, 465), (467, 488, 465), (489, 467, 465), (489, 487, 466), (487, 467, 466), (467, 489, 466), (467, 487, 499), (488, 467, 494), (467, 499, 494), (478, 480, 468), (471, 478, 468), (480, 471, 468), (480, 479, 469), (479, 471, 469), (471, 480, 469), (478, 470, 479), (479, 470, 471), (471, 470, 478), (485, 486, 472), (486, 473, 472), (473, 485, 472), (473, 477, 485), (473, 486, 484), (473, 484, 477), (491, 490, 474), (490, 476, 474), (476, 491, 474), (492, 491, 475), (476, 492, 475), (491, 476, 475), (476, 490, 500), (492, 476, 497), (476, 500, 497), (484, 485, 477), (499, 500, 480, 478), (494, 499, 478, 479), (500, 494, 479, 480), (494, 495, 481, 482), (498, 494, 482, 483), (497, 496, 484, 486), (496, 494, 485, 484), (494, 497, 486, 485), (498, 499, 487, 489), (494, 498, 489, 488), (494, 500, 490, 491), (497, 494, 491, 492), (496, 495, 493), (494, 496, 493), (495, 494, 493), (507, 511, 497, 500), (512, 508, 498, 495), (504, 512, 495, 496), (511, 504, 496, 497), (508, 502, 499, 498), (502, 507, 500, 499), (501, 505, 509, 503), (506, 501, 503, 510), (501, 506, 507, 502), (505, 501, 502, 508), (503, 509, 512, 504), (510, 503, 504, 511), (509, 505, 508, 512), (511, 507, 506, 510), (521, 514, 520, 528), (513, 521, 528, 518), (528, 520, 515, 519), (518, 528, 519), (525, 517, 524, 529), (515, 525, 529, 522), (529, 524, 516, 523), (522, 529, 523), (515, 522, 519), (519, 522, 523, 530), (519, 530, 518), (530, 523, 516, 526), (518, 530, 526, 513), (527, 517, 525, 531), (514, 527, 531, 520), (531, 525, 515), (520, 531, 515), (554, 548, 551), (554, 550, 548), (556, 554, 551), (557, 553, 549), (557, 549, 552, 555), (555, 552, 550, 554), (557, 556, 551, 553), (541, 540, 532), (535, 541, 532), (540, 534, 532), (534, 535, 532), (542, 543, 533), (543, 535, 533), (534, 542, 533), (535, 534, 533), (534, 540, 552), (542, 534, 549), (534, 552, 549), (535, 543, 548), (541, 535, 550), (535, 548, 550), (546, 544, 536), (539, 546, 536), (544, 538, 536), (538, 539, 536), (545, 547, 537), (547, 539, 537), (538, 545, 537), (539, 538, 537), (538, 544, 553), (545, 538, 551), (538, 553, 551), (539, 547, 548), (546, 539, 549), (539, 548, 549), (550, 552, 540, 541), (549, 548, 543, 542), (549, 553, 544, 546), (551, 548, 547, 545), (561, 560, 555, 554), (559, 561, 554, 556), (560, 558, 557, 555), (558, 559, 556, 557), (560, 561, 562, 563), (561, 559, 564, 562), (558, 560, 563, 565), (559, 558, 565, 564), (574, 567, 573, 581), (566, 574, 581, 571), (581, 573, 568, 572), (571, 581, 572), (578, 570, 577, 582), (568, 578, 582, 575), (582, 577, 569, 576), (575, 582, 576), (568, 575, 572), (572, 575, 576, 583), (572, 583, 571), (583, 576, 569, 579), (571, 583, 579, 566), (580, 570, 578, 584), (567, 580, 584, 573), (584, 578, 568), (573, 584, 568)])
me_ground.polygons.foreach_set('use_smooth', [1, 1, 1, 1, 1, 1, 1, 1, 1, 1, 1, 1, 1, 1, 1, 1, 1, 1, 1, 1, 1, 1, 1, 1, 1, 1, 1, 1, 1, 1, 1, 1, 1, 1, 1, 1, 1, 1, 1, 1, 1, 1, 1, 1, 1, 1, 1, 1, 1, 1, 1, 1, 1, 1, 1, 1, 1, 1, 1, 1, 1, 1, 1, 1, 1, 1, 1, 1, 1, 1, 1, 1, 1, 1, 1, 1, 1, 1, 1, 1, 1, 1, 1, 1, 1, 1, 1, 1, 1, 1, 1, 1, 1, 1, 1, 1, 1, 1, 1, 1, 1, 1, 1, 1, 1, 1, 1, 1, 1, 1, 1, 1, 1, 1, 1, 1, 1, 1, 1, 1, 1, 1, 1, 1, 1, 1, 1, 1, 1, 1, 1, 1, 1, 1, 1, 1, 1, 1, 1, 1, 1, 1, 1, 1, 1, 1, 1, 1, 1, 1, 1, 1, 1, 1, 1, 1, 1, 1, 1, 1, 1, 1, 1, 1, 1, 1, 1, 1, 1, 1, 1, 1, 1, 1, 1, 1, 1, 1, 1, 1, 1, 1, 1, 1, 1, 1, 1, 1, 1, 1, 1, 1, 1, 1, 1, 1, 1, 1, 1, 1, 1, 1, 1, 1, 1, 1, 1, 1, 1, 1, 1, 1, 1, 1, 1, 1, 1, 1, 1, 1, 1, 1, 1, 1, 1, 1, 1, 1, 1, 1, 1, 1, 1, 1, 1, 1, 1, 1, 1, 1, 1, 1, 1, 1, 1, 1, 1, 1, 1, 1, 1, 1, 1, 1, 1, 1, 1, 1, 1, 1, 1, 1, 1, 1, 1, 1, 1, 1, 1, 1, 1, 1, 1, 1, 1, 1, 1, 1, 1, 1, 1, 1, 1, 1, 1, 1, 1, 1, 1, 1, 1, 1, 0, 0, 0, 0, 0, 0, 0, 0, 0, 0, 0, 0, 0, 0, 0, 0, 0, 0, 0, 0, 0, 0, 0, 0, 0, 0, 0, 0, 0, 0, 0, 0, 0, 0, 0, 0, 0, 0, 0, 0, 0, 0, 0, 0, 0, 0, 0, 0, 0, 0, 0, 0, 0, 0, 0, 0, 0, 0, 0, 0, 0, 0, 0, 0, 0, 0, 0, 0, 0, 0, 0, 0, 0, 0, 0, 0, 0, 0, 0, 0, 0, 0, 0, 0, 0, 0, 0, 0, 0, 0, 0, 0, 0, 0, 0, 0, 0, 0, 0, 0, 0, 0, 0, 0, 0, 0, 0, 0, 0, 0, 0, 0, 0, 0, 0, 0, 0, 0, 0, 0, 0, 0, 0, 0, 0, 0, 0, 0, 0, 0, 0, 0, 0, 0, 0, 0, 0, 0, 0, 0, 0, 0, 0, 0, 0, 0, 0, 0, 0, 0, 0, 0, 0, 0, 0, 0, 0, 0, 0, 0, 0, 0, 0, 0, 0, 0, 0, 0, 0, 0, 0, 0, 0, 0, 0, 0, 0, 0, 0, 0, 0, 0, 0, 0, 0, 0, 0, 0, 0, 0, 0, 0, 0, 0, 0, 0, 0, 0, 0, 0, 0, 0, 0, 0, 0, 0, 0, 0, 0, 0, 0, 0, 0, 0, 0, 0, 0, 0, 0, 0, 0, 0, 0, 0, 0, 0, 0, 0, 0, 0, 0, 0, 0, 0, 0, 0, 0, 0, 0, 0, 0, 0, 0, 0, 0, 0, 0, 0, 0, 0, 0, 0, 0, 0, 0, 0, 0, 0, 0, 0, 0, 0, 0, 0, 0, 0, 0, 0, 0, 0, 0, 0, 0, 0, 0, 0, 0, 0, 0, 0, 0, 0, 0, 0, 0, 0, 0, 0, 0, 0, 0, 0, 0, 0, 0, 0, 0, 0, 0, 0, 0, 0, 0, 0, 0, 0, 0, 0, 0, 0, 0, 0, 0, 0, 0, 0, 0, 0, 0, 0, 0, 0, 0, 0, 0, 0, 0, 0, 0, 0, 0, 0, 0, 0, 0, 0, 0, 0, 0, 0, 0, 0, 0, 0, 0, 0, 0, 0, 0, 0, 0, 0, 0, 0, 0, 0, 0, 0, 0, 0, 0, 0, 0, 0, 0, 0, 0, 0, 0, 0, 0, 0, 0, 0, 0, 0, 0, 0, 0, 0, 0, 0, 0, 0, 0, 0, 0, 0, 0, 0, 0, 0, 0, 0, 0, 0, 0, 0, 0, 0, 0, 0, 0, 0, 0, 0, 0, 0, 0, 0, 0, 1, 1, 1, 1, 1, 1, 1, 1, 1, 1, 1, 1, 1, 1, 1, 1, 1, 1, 1, 1, 1, 1, 1, 1, 1, 1, 1, 1, 1, 1, 1, 1, 1, 1, 1, 1, 1, 1, 1, 1, 1, 1, 1, 1, 1, 1, 1, 0, 0, 0, 0, 0, 0, 0, 0, 0, 0, 0, 0, 0, 0, 0, 0, 0])
_uv = me_ground.uv_layers.new(name='UVTex')
_uv.uv.foreach_set('vector', [0.2575, 0.08953, 0.2575, 0.08953, 0.2575, 0.08828, 0.2575, 0.08832, 0.2575, 0.08817, 0.2575, 0.08806, 0.2575, 0.08953, 0.2575, 0.08953, 0.2575, 0.08832, 0.2575, 0.08828, 0.2575, 0.08953, 0.2575, 0.08953, 0.2575, 0.08828, 0.2575, 0.08817, 0.2575, 0.08953, 0.2575, 0.08953, 0.2575, 0.08828, 0.2575, 0.08832, 0.2575, 0.08828, 0.2575, 0.08771, 0.2575, 0.08817, 0.2575, 0.08828, 0.2575, 0.08771, 0.2575, 0.08806, 0.2575, 0.08953, 0.2575, 0.08953, 0.2575, 0.09025, 0.2575, 0.09025, 0.2575, 0.08953, 0.2575, 0.08953, 0.2575, 0.09025, 0.2575, 0.09025, 0.2575, 0.08953, 0.2575, 0.08953, 0.2575, 0.09025, 0.2575, 0.09025, 0.2575, 0.08953, 0.2575, 0.08953, 0.2575, 0.09025, 0.2575, 0.09025, 0.2575, 0.09025, 0.2575, 0.09025, 0.2575, 0.09219, 0.2575, 0.09219, 0.2575, 0.09025, 0.2575, 0.09025, 0.2575, 0.09219, 0.2575, 0.09219, 0.2575, 0.09025, 0.2575, 0.09025, 0.2575, 0.09219, 0.2575, 0.09219, 0.2575, 0.09025, 0.2575, 0.09025, 0.2575, 0.09219, 0.2575, 0.09219, 0.2575, 0.09219, 0.2575, 0.09219, 0.2575, 0.09626, 0.2575, 0.09626, 0.2575, 0.09219, 0.2575, 0.09219, 0.2575, 0.09733, 0.2575, 0.0999, 0.2575, 0.09219, 0.2575, 0.09219, 0.2575, 0.09626, 0.2575, 0.09626, 0.2575, 0.09219, 0.2575, 0.09219, 0.2575, 0.0999, 0.2575, 0.09626, 0.2575, 0.09626, 0.2575, 0.09626, 0.2575, 0.1063, 0.2575, 0.1063, 0.2575, 0.0999, 0.2575, 0.09733, 0.2575, 0.1063, 0.2575, 0.1056, 0.2575, 0.09626, 0.2575, 0.09626, 0.2575, 0.1063, 0.2575, 0.1063, 0.2575, 0.09626, 0.2575, 0.0999, 0.2575, 0.1056, 0.2575, 0.1063, 0.2575, 0.1063, 0.2575, 0.1063, 0.2575, 0.1234, 0.2575, 0.1236, 0.2575, 0.1056, 0.2575, 0.1063, 0.2575, 0.1234, 0.2575, 0.1234, 0.2575, 0.1063, 0.2575, 0.1063, 0.2575, 0.1234, 0.2575, 0.1234, 0.2575, 0.1063, 0.2575, 0.1056, 0.2575, 0.1234, 0.2575, 0.1234, 0.2582, 0.1075, 0.2582, 0.1095, 0.2582, 0.1001, 0.2582, 0.104, 0.2582, 0.122, 0.2582, 0.1219, 0.2582, 0.1075, 0.2582, 0.1086, 0.2582, 0.1219, 0.2582, 0.1217, 0.2582, 0.1095, 0.2582, 0.1075, 0.2582, 0.1094, 0.2582, 0.1051, 0.2582, 0.1099, 0.2582, 0.1051, 0.2582, 0.1001, 0.2582, 0.1095, 0.2582, 0.1001, 0.2582, 0.1051, 0.2582, 0.104, 0.2582, 0.1051, 0.2582, 0.1094, 0.2582, 0.104, 0.2582, 0.1102, 0.2582, 0.1098, 0.2582, 0.1102, 0.2582, 0.1098, 0.2582, 0.1102, 0.2582, 0.104, 0.2582, 0.1098, 0.2582, 0.1099, 0.2582, 0.1099, 0.2582, 0.1099, 0.2582, 0.1094, 0.2582, 0.1099, 0.2582, 0.1094, 0.2582, 0.1099, 0.2582, 0.104, 0.2582, 0.1099, 0.2582, 0.1098, 0.2582, 0.104, 0.2582, 0.1043, 0.2582, 0.1073, 0.2582, 0.1086, 0.2582, 0.1073, 0.2582, 0.1102, 0.2582, 0.1102, 0.2582, 0.1102, 0.2582, 0.1073, 0.2582, 0.104, 0.2582, 0.1022, 0.2582, 0.1086, 0.2582, 0.1075, 0.2582, 0.104, 0.2582, 0.1022, 0.2582, 0.1075, 0.2582, 0.1022, 0.2582, 0.1043, 0.2582, 0.1086, 0.2582, 0.1043, 0.2582, 0.1022, 0.2582, 0.1073, 0.2582, 0.1022, 0.2582, 0.104, 0.2582, 0.1073, 0.2582, 0.1217, 0.2582, 0.1218, 0.2582, 0.1099, 0.2582, 0.1218, 0.2582, 0.122, 0.2582, 0.1102, 0.2582, 0.1091, 0.2582, 0.1217, 0.2582, 0.1217, 0.2582, 0.1099, 0.2582, 0.1091, 0.2582, 0.1217, 0.2582, 0.1091, 0.2582, 0.1095, 0.2582, 0.1217, 0.2582, 0.1095, 0.2582, 0.1091, 0.2582, 0.1051, 0.2582, 0.1091, 0.2582, 0.1099, 0.2582, 0.1051, 0.2582, 0.1099, 0.2582, 0.1102, 0.2582, 0.1098, 0.2582, 0.1102, 0.2582, 0.1102, 0.2582, 0.1098, 0.2582, 0.1102, 0.2582, 0.1102, 0.2582, 0.1218, 0.2582, 0.1102, 0.2582, 0.1099, 0.2582, 0.1218, 0.2582, 0.122, 0.2582, 0.122, 0.2582, 0.1102, 0.2582, 0.122, 0.2582, 0.122, 0.2582, 0.1086, 0.2582, 0.1102, 0.2582, 0.1096, 0.2582, 0.1073, 0.2582, 0.1096, 0.2582, 0.1086, 0.2582, 0.1073, 0.2582, 0.1086, 0.2582, 0.1096, 0.2582, 0.122, 0.2582, 0.1096, 0.2582, 0.1102, 0.2582, 0.122, 0.2582, 0.1219, 0.2582, 0.1218, 0.2582, 0.1242, 0.2582, 0.125, 0.2582, 0.1218, 0.2582, 0.1217, 0.2582, 0.1247, 0.2582, 0.1242, 0.2582, 0.1217, 0.2582, 0.1219, 0.2582, 0.125, 0.2582, 0.1242, 0.2582, 0.1217, 0.2582, 0.1217, 0.2582, 0.1242, 0.2582, 0.1247, 0.2582, 0.1219, 0.2582, 0.122, 0.2582, 0.1248, 0.2582, 0.1241, 0.2582, 0.122, 0.2582, 0.122, 0.2582, 0.1241, 0.2582, 0.1248, 0.2582, 0.1218, 0.2582, 0.1219, 0.2582, 0.1241, 0.2582, 0.1246, 0.2582, 0.122, 0.2582, 0.1218, 0.2582, 0.1246, 0.2582, 0.1241, 0.2582, 0.122, 0.2582, 0.1219, 0.2582, 0.1252, 0.2582, 0.1252, 0.2582, 0.122, 0.2582, 0.122, 0.2582, 0.1252, 0.2582, 0.1249, 0.2582, 0.1219, 0.2582, 0.122, 0.2582, 0.1249, 0.2582, 0.1252, 0.2582, 0.1248, 0.2582, 0.1246, 0.2582, 0.1255, 0.2582, 0.1256, 0.2582, 0.1246, 0.2582, 0.1241, 0.2582, 0.1253, 0.2582, 0.1255, 0.2582, 0.1241, 0.2582, 0.1248, 0.2582, 0.1256, 0.2582, 0.1253, 0.2582, 0.1253, 0.2582, 0.1256, 0.2582, 0.1255, 0.2582, 0.1246, 0.2582, 0.1248, 0.2582, 0.1258, 0.2582, 0.1257, 0.2582, 0.1241, 0.2582, 0.1246, 0.2582, 0.1257, 0.2582, 0.1254, 0.2582, 0.1248, 0.2582, 0.1241, 0.2582, 0.1254, 0.2582, 0.1258, 0.2582, 0.1258, 0.2582, 0.1254, 0.2582, 0.1257, 0.2582, 0.1247, 0.2582, 0.125, 0.2582, 0.1263, 0.2582, 0.1262, 0.2582, 0.1242, 0.2582, 0.1247, 0.2582, 0.1262, 0.2582, 0.1259, 0.2582, 0.125, 0.2582, 0.1242, 0.2582, 0.1259, 0.2582, 0.1263, 0.2582, 0.1259, 0.2582, 0.1262, 0.2582, 0.1263, 0.2582, 0.1247, 0.2582, 0.1242, 0.2582, 0.1256, 0.2582, 0.1254, 0.2582, 0.1242, 0.2582, 0.125, 0.2582, 0.1256, 0.2582, 0.1256, 0.2582, 0.1258, 0.2582, 0.125, 0.2582, 0.1247, 0.2582, 0.1254, 0.2582, 0.1258, 0.2582, 0.1247, 0.2582, 0.1258, 0.2582, 0.1256, 0.2582, 0.125, 0.2582, 0.1258, 0.2582, 0.1256, 0.2582, 0.1267, 0.2582, 0.1268, 0.2582, 0.1256, 0.2582, 0.1258, 0.2582, 0.1268, 0.2582, 0.1267, 0.2582, 0.1256, 0.2582, 0.1256, 0.2582, 0.1267, 0.2582, 0.1267, 0.2582, 0.1267, 0.2582, 0.1268, 0.2582, 0.1267, 0.2582, 0.1256, 0.2582, 0.1258, 0.2582, 0.1266, 0.2582, 0.1265, 0.2582, 0.1258, 0.2582, 0.1254, 0.2582, 0.1265, 0.2582, 0.1266, 0.2582, 0.1254, 0.2582, 0.1256, 0.2582, 0.1265, 0.2582, 0.1265, 0.2582, 0.1266, 0.2582, 0.1265, 0.2582, 0.1265, 0.2582, 0.1252, 0.2582, 0.1249, 0.2582, 0.1253, 0.2582, 0.1252, 0.2582, 0.1249, 0.2582, 0.1253, 0.2582, 0.1252, 0.2582, 0.1249, 0.2582, 0.1253, 0.2582, 0.1252, 0.2582, 0.1249, 0.2582, 0.1253, 0.2582, 0.1252, 0.2582, 0.1252, 0.2582, 0.1255, 0.2582, 0.1252, 0.2582, 0.1252, 0.2582, 0.1255, 0.2582, 0.1252, 0.2582, 0.1252, 0.2582, 0.1255, 0.2582, 0.1252, 0.2582, 0.1252, 0.2582, 0.1255, 0.2582, 0.1249, 0.2582, 0.1252, 0.2582, 0.1255, 0.2582, 0.1249, 0.2582, 0.1252, 0.2582, 0.1255, 0.2582, 0.1249, 0.2582, 0.1252, 0.2582, 0.1255, 0.2582, 0.1249, 0.2582, 0.1252, 0.2582, 0.1255, 0.2582, 0.1253, 0.2582, 0.1255, 0.2582, 0.1255, 0.2582, 0.1253, 0.2582, 0.1255, 0.2582, 0.1255, 0.2582, 0.1253, 0.2582, 0.1255, 0.2582, 0.1255, 0.2582, 0.1253, 0.2582, 0.1255, 0.2582, 0.1255, 0.2582, 0.1253, 0.2582, 0.1255, 0.2582, 0.1255, 0.2582, 0.1253, 0.2582, 0.1255, 0.2582, 0.1255, 0.2582, 0.1249, 0.2582, 0.1252, 0.2582, 0.1255, 0.2582, 0.1249, 0.2582, 0.1252, 0.2582, 0.1255, 0.2582, 0.1249, 0.2582, 0.1252, 0.2582, 0.1255, 0.2582, 0.1249, 0.2582, 0.1252, 0.2582, 0.1255, 0.2582, 0.1252, 0.2582, 0.1252, 0.2582, 0.1255, 0.2582, 0.1252, 0.2582, 0.1252, 0.2582, 0.1255, 0.2582, 0.1252, 0.2582, 0.1252, 0.2582, 0.1255, 0.2582, 0.1252, 0.2582, 0.1252, 0.2582, 0.1255, 0.2582, 0.1252, 0.2582, 0.1249, 0.2582, 0.1253, 0.2582, 0.1252, 0.2582, 0.1249, 0.2582, 0.1253, 0.2582, 0.1252, 0.2582, 0.1249, 0.2582, 0.1253, 0.2582, 0.1252, 0.2582, 0.1249, 0.2582, 0.1253, 0.2582, 0.1266, 0.2582, 0.1265, 0.2582, 0.1265, 0.2582, 0.1254, 0.2582, 0.1256, 0.2582, 0.1265, 0.2582, 0.1265, 0.2582, 0.1258, 0.2582, 0.1254, 0.2582, 0.1265, 0.2582, 0.1266, 0.2582, 0.1256, 0.2582, 0.1258, 0.2582, 0.1266, 0.2582, 0.1265, 0.2582, 0.1267, 0.2582, 0.1268, 0.2582, 0.1267, 0.2582, 0.1256, 0.2582, 0.1256, 0.2582, 0.1267, 0.2582, 0.1267, 0.2582, 0.1256, 0.2582, 0.1258, 0.2582, 0.1268, 0.2582, 0.1267, 0.2582, 0.1258, 0.2582, 0.1256, 0.2582, 0.1267, 0.2582, 0.1268, 0.2582, 0.1258, 0.2582, 0.1256, 0.2582, 0.125, 0.2582, 0.1254, 0.2582, 0.1258, 0.2582, 0.1247, 0.2582, 0.1258, 0.2582, 0.125, 0.2582, 0.1247, 0.2582, 0.1242, 0.2582, 0.125, 0.2582, 0.1256, 0.2582, 0.1256, 0.2582, 0.1247, 0.2582, 0.1242, 0.2582, 0.1256, 0.2582, 0.1254, 0.2582, 0.1259, 0.2582, 0.1262, 0.2582, 0.1263, 0.2582, 0.125, 0.2582, 0.1242, 0.2582, 0.1259, 0.2582, 0.1263, 0.2582, 0.1242, 0.2582, 0.1247, 0.2582, 0.1262, 0.2582, 0.1259, 0.2582, 0.1247, 0.2582, 0.125, 0.2582, 0.1263, 0.2582, 0.1262, 0.2582, 0.1248, 0.2582, 0.1241, 0.2582, 0.1254, 0.2582, 0.1241, 0.2582, 0.1246, 0.2582, 0.1257, 0.2582, 0.1246, 0.2582, 0.1248, 0.2582, 0.1258, 0.2582, 0.1253, 0.2582, 0.1256, 0.2582, 0.1255, 0.2582, 0.1241, 0.2582, 0.1248, 0.2582, 0.1256, 0.2582, 0.1253, 0.2582, 0.1246, 0.2582, 0.1241, 0.2582, 0.1253, 0.2582, 0.1255, 0.2582, 0.1248, 0.2582, 0.1246, 0.2582, 0.1255, 0.2582, 0.1256, 0.2582, 0.1219, 0.2582, 0.122, 0.2582, 0.1249, 0.2582, 0.1252, 0.2582, 0.122, 0.2582, 0.122, 0.2582, 0.1252, 0.2582, 0.1249, 0.2582, 0.122, 0.2582, 0.1219, 0.2582, 0.1252, 0.2582, 0.1252, 0.2582, 0.122, 0.2582, 0.1218, 0.2582, 0.1246, 0.2582, 0.1241, 0.2582, 0.1218, 0.2582, 0.1219, 0.2582, 0.1241, 0.2582, 0.1246, 0.2582, 0.122, 0.2582, 0.122, 0.2582, 0.1241, 0.2582, 0.1248, 0.2582, 0.1219, 0.2582, 0.122, 0.2582, 0.1248, 0.2582, 0.1241, 0.2582, 0.1217, 0.2582, 0.1217, 0.2582, 0.1242, 0.2582, 0.1247, 0.2582, 0.1217, 0.2582, 0.1219, 0.2582, 0.125, 0.2582, 0.1242, 0.2582, 0.1218, 0.2582, 0.1217, 0.2582, 0.1247, 0.2582, 0.1242, 0.2582, 0.1219, 0.2582, 0.1218, 0.2582, 0.1242, 0.2582, 0.125, 0.2582, 0.1096, 0.2582, 0.1102, 0.2582, 0.122, 0.2582, 0.1086, 0.2582, 0.1096, 0.2582, 0.122, 0.2582, 0.1096, 0.2582, 0.1086, 0.2582, 0.1073, 0.2582, 0.1102, 0.2582, 0.1096, 0.2582, 0.1073, 0.2582, 0.122, 0.2582, 0.122, 0.2582, 0.1086, 0.2582, 0.122, 0.2582, 0.122, 0.2582, 0.1102, 0.2582, 0.1102, 0.2582, 0.1099, 0.2582, 0.1218, 0.2582, 0.1102, 0.2582, 0.1102, 0.2582, 0.1218, 0.2582, 0.1102, 0.2582, 0.1102, 0.2582, 0.1098, 0.2582, 0.1099, 0.2582, 0.1102, 0.2582, 0.1098, 0.2582, 0.1091, 0.2582, 0.1099, 0.2582, 0.1051, 0.2582, 0.1095, 0.2582, 0.1091, 0.2582, 0.1051, 0.2582, 0.1091, 0.2582, 0.1095, 0.2582, 0.1217, 0.2582, 0.1099, 0.2582, 0.1091, 0.2582, 0.1217, 0.2582, 0.1091, 0.2582, 0.1217, 0.2582, 0.1217, 0.2582, 0.1218, 0.2582, 0.122, 0.2582, 0.1102, 0.2582, 0.1217, 0.2582, 0.1218, 0.2582, 0.1099, 0.2582, 0.1022, 0.2582, 0.104, 0.2582, 0.1073, 0.2582, 0.1043, 0.2582, 0.1022, 0.2582, 0.1073, 0.2582, 0.1022, 0.2582, 0.1043, 0.2582, 0.1086, 0.2582, 0.104, 0.2582, 0.1022, 0.2582, 0.1075, 0.2582, 0.1022, 0.2582, 0.1086, 0.2582, 0.1075, 0.2582, 0.1102, 0.2582, 0.1073, 0.2582, 0.104, 0.2582, 0.1073, 0.2582, 0.1102, 0.2582, 0.1102, 0.2582, 0.1043, 0.2582, 0.1073, 0.2582, 0.1086, 0.2582, 0.1099, 0.2582, 0.1098, 0.2582, 0.104, 0.2582, 0.1094, 0.2582, 0.1099, 0.2582, 0.104, 0.2582, 0.1099, 0.2582, 0.1094, 0.2582, 0.1099, 0.2582, 0.1098, 0.2582, 0.1099, 0.2582, 0.1099, 0.2582, 0.1098, 0.2582, 0.1102, 0.2582, 0.104, 0.2582, 0.1102, 0.2582, 0.1098, 0.2582, 0.1102, 0.2582, 0.1051, 0.2582, 0.1094, 0.2582, 0.104, 0.2582, 0.1001, 0.2582, 0.1051, 0.2582, 0.104, 0.2582, 0.1051, 0.2582, 0.1001, 0.2582, 0.1095, 0.2582, 0.1094, 0.2582, 0.1051, 0.2582, 0.1099, 0.2582, 0.1219, 0.2582, 0.1217, 0.2582, 0.1095, 0.2582, 0.1075, 0.2582, 0.122, 0.2582, 0.1219, 0.2582, 0.1075, 0.2582, 0.1086, 0.2582, 0.1075, 0.2582, 0.1095, 0.2582, 0.1001, 0.2582, 0.104, 0.2582, 0.1075, 0.2582, 0.1095, 0.2582, 0.1001, 0.2582, 0.104, 0.2582, 0.122, 0.2582, 0.1219, 0.2582, 0.1075, 0.2582, 0.1086, 0.2582, 0.1219, 0.2582, 0.1217, 0.2582, 0.1095, 0.2582, 0.1075, 0.2582, 0.1094, 0.2582, 0.1051, 0.2582, 0.1099, 0.2582, 0.1051, 0.2582, 0.1001, 0.2582, 0.1095, 0.2582, 0.1001, 0.2582, 0.1051, 0.2582, 0.104, 0.2582, 0.1051, 0.2582, 0.1094, 0.2582, 0.104, 0.2582, 0.1102, 0.2582, 0.1098, 0.2582, 0.1102, 0.2582, 0.1098, 0.2582, 0.1102, 0.2582, 0.104, 0.2582, 0.1098, 0.2582, 0.1099, 0.2582, 0.1099, 0.2582, 0.1099, 0.2582, 0.1094, 0.2582, 0.1099, 0.2582, 0.1094, 0.2582, 0.1099, 0.2582, 0.104, 0.2582, 0.1099, 0.2582, 0.1098, 0.2582, 0.104, 0.2582, 0.1043, 0.2582, 0.1073, 0.2582, 0.1086, 0.2582, 0.1073, 0.2582, 0.1102, 0.2582, 0.1102, 0.2582, 0.1102, 0.2582, 0.1073, 0.2582, 0.104, 0.2582, 0.1022, 0.2582, 0.1086, 0.2582, 0.1075, 0.2582, 0.104, 0.2582, 0.1022, 0.2582, 0.1075, 0.2582, 0.1022, 0.2582, 0.1043, 0.2582, 0.1086, 0.2582, 0.1043, 0.2582, 0.1022, 0.2582, 0.1073, 0.2582, 0.1022, 0.2582, 0.104, 0.2582, 0.1073, 0.2582, 0.1217, 0.2582, 0.1218, 0.2582, 0.1099, 0.2582, 0.1218, 0.2582, 0.122, 0.2582, 0.1102, 0.2582, 0.1091, 0.2582, 0.1217, 0.2582, 0.1217, 0.2582, 0.1099, 0.2582, 0.1091, 0.2582, 0.1217, 0.2582, 0.1091, 0.2582, 0.1095, 0.2582, 0.1217, 0.2582, 0.1095, 0.2582, 0.1091, 0.2582, 0.1051, 0.2582, 0.1091, 0.2582, 0.1099, 0.2582, 0.1051, 0.2582, 0.1099, 0.2582, 0.1102, 0.2582, 0.1098, 0.2582, 0.1102, 0.2582, 0.1102, 0.2582, 0.1098, 0.2582, 0.1102, 0.2582, 0.1102, 0.2582, 0.1218, 0.2582, 0.1102, 0.2582, 0.1099, 0.2582, 0.1218, 0.2582, 0.122, 0.2582, 0.122, 0.2582, 0.1102, 0.2582, 0.122, 0.2582, 0.122, 0.2582, 0.1086, 0.2582, 0.1102, 0.2582, 0.1096, 0.2582, 0.1073, 0.2582, 0.1096, 0.2582, 0.1086, 0.2582, 0.1073, 0.2582, 0.1086, 0.2582, 0.1096, 0.2582, 0.122, 0.2582, 0.1096, 0.2582, 0.1102, 0.2582, 0.122, 0.2582, 0.1219, 0.2582, 0.1218, 0.2582, 0.1242, 0.2582, 0.125, 0.2582, 0.1218, 0.2582, 0.1217, 0.2582, 0.1247, 0.2582, 0.1242, 0.2582, 0.1217, 0.2582, 0.1219, 0.2582, 0.125, 0.2582, 0.1242, 0.2582, 0.1217, 0.2582, 0.1217, 0.2582, 0.1242, 0.2582, 0.1247, 0.2582, 0.1219, 0.2582, 0.122, 0.2582, 0.1248, 0.2582, 0.1241, 0.2582, 0.122, 0.2582, 0.122, 0.2582, 0.1241, 0.2582, 0.1248, 0.2582, 0.1218, 0.2582, 0.1219, 0.2582, 0.1241, 0.2582, 0.1246, 0.2582, 0.122, 0.2582, 0.1218, 0.2582, 0.1246, 0.2582, 0.1241, 0.2582, 0.122, 0.2582, 0.1219, 0.2582, 0.1252, 0.2582, 0.1252, 0.2582, 0.122, 0.2582, 0.122, 0.2582, 0.1252, 0.2582, 0.1249, 0.2582, 0.1219, 0.2582, 0.122, 0.2582, 0.1249, 0.2582, 0.1252, 0.2582, 0.1248, 0.2582, 0.1246, 0.2582, 0.1255, 0.2582, 0.1256, 0.2582, 0.1246, 0.2582, 0.1241, 0.2582, 0.1253, 0.2582, 0.1255, 0.2582, 0.1241, 0.2582, 0.1248, 0.2582, 0.1256, 0.2582, 0.1253, 0.2582, 0.1253, 0.2582, 0.1256, 0.2582, 0.1255, 0.2582, 0.1246, 0.2582, 0.1248, 0.2582, 0.1258, 0.2582, 0.1257, 0.2582, 0.1241, 0.2582, 0.1246, 0.2582, 0.1257, 0.2582, 0.1254, 0.2582, 0.1248, 0.2582, 0.1241, 0.2582, 0.1254, 0.2582, 0.1258, 0.2582, 0.1258, 0.2582, 0.1254, 0.2582, 0.1257, 0.2582, 0.1247, 0.2582, 0.125, 0.2582, 0.1263, 0.2582, 0.1262, 0.2582, 0.1242, 0.2582, 0.1247, 0.2582, 0.1262, 0.2582, 0.1259, 0.2582, 0.125, 0.2582, 0.1242, 0.2582, 0.1259, 0.2582, 0.1263, 0.2582, 0.1259, 0.2582, 0.1262, 0.2582, 0.1263, 0.2582, 0.1247, 0.2582, 0.1242, 0.2582, 0.1256, 0.2582, 0.1254, 0.2582, 0.1242, 0.2582, 0.125, 0.2582, 0.1256, 0.2582, 0.1256, 0.2582, 0.1258, 0.2582, 0.125, 0.2582, 0.1247, 0.2582, 0.1254, 0.2582, 0.1258, 0.2582, 0.1247, 0.2582, 0.1258, 0.2582, 0.1256, 0.2582, 0.125, 0.2582, 0.1258, 0.2582, 0.1256, 0.2582, 0.1267, 0.2582, 0.1268, 0.2582, 0.1256, 0.2582, 0.1258, 0.2582, 0.1268, 0.2582, 0.1267, 0.2582, 0.1256, 0.2582, 0.1256, 0.2582, 0.1267, 0.2582, 0.1267, 0.2582, 0.1267, 0.2582, 0.1268, 0.2582, 0.1267, 0.2582, 0.1256, 0.2582, 0.1258, 0.2582, 0.1266, 0.2582, 0.1265, 0.2582, 0.1258, 0.2582, 0.1254, 0.2582, 0.1265, 0.2582, 0.1266, 0.2582, 0.1254, 0.2582, 0.1256, 0.2582, 0.1265, 0.2582, 0.1265, 0.2582, 0.1266, 0.2582, 0.1265, 0.2582, 0.1265, 0.2582, 0.1252, 0.2582, 0.1249, 0.2582, 0.1253, 0.2582, 0.1252, 0.2582, 0.1249, 0.2582, 0.1253, 0.2582, 0.1252, 0.2582, 0.1249, 0.2582, 0.1253, 0.2582, 0.1252, 0.2582, 0.1249, 0.2582, 0.1253, 0.2582, 0.1252, 0.2582, 0.1252, 0.2582, 0.1255, 0.2582, 0.1252, 0.2582, 0.1252, 0.2582, 0.1255, 0.2582, 0.1252, 0.2582, 0.1252, 0.2582, 0.1255, 0.2582, 0.1252, 0.2582, 0.1252, 0.2582, 0.1255, 0.2582, 0.1249, 0.2582, 0.1252, 0.2582, 0.1255, 0.2582, 0.1249, 0.2582, 0.1252, 0.2582, 0.1255, 0.2582, 0.1249, 0.2582, 0.1252, 0.2582, 0.1255, 0.2582, 0.1249, 0.2582, 0.1252, 0.2582, 0.1255, 0.2582, 0.1253, 0.2582, 0.1255, 0.2582, 0.1255, 0.2582, 0.1253, 0.2582, 0.1255, 0.2582, 0.1255, 0.2582, 0.1253, 0.2582, 0.1255, 0.2582, 0.1255, 0.2597, 0.1087, 0.2597, 0.1087, 0.2597, 0.1018, 0.2597, 0.1016, 0.2597, 0.1025, 0.2597, 0.1028, 0.2597, 0.1091, 0.2597, 0.109, 0.2597, 0.1016, 0.2597, 0.1019, 0.2597, 0.1088, 0.2597, 0.1087, 0.2597, 0.1019, 0.2597, 0.1025, 0.2597, 0.109, 0.2597, 0.1088, 0.2597, 0.1028, 0.2597, 0.1024, 0.2597, 0.1089, 0.2597, 0.1091, 0.2597, 0.1024, 0.2597, 0.1018, 0.2597, 0.1087, 0.2597, 0.1089, 0.2597, 0.1018, 0.2597, 0.1024, 0.2597, 0.1019, 0.2597, 0.1016, 0.2597, 0.1024, 0.2597, 0.1028, 0.2597, 0.1025, 0.2597, 0.1019, 0.2597, 0.1089, 0.2597, 0.1087, 0.2597, 0.1224, 0.2597, 0.1222, 0.2597, 0.1091, 0.2597, 0.1089, 0.2597, 0.1222, 0.2597, 0.1246, 0.2597, 0.1087, 0.2597, 0.1088, 0.2597, 0.1211, 0.2597, 0.1209, 0.2597, 0.1088, 0.2597, 0.109, 0.2597, 0.1252, 0.2597, 0.1211, 0.2597, 0.109, 0.2597, 0.1091, 0.2597, 0.1246, 0.2597, 0.1252, 0.2597, 0.1087, 0.2597, 0.1087, 0.2597, 0.1209, 0.2597, 0.1224, 0.2597, 0.1252, 0.2597, 0.1249, 0.2597, 0.1268, 0.2597, 0.1249, 0.2597, 0.1211, 0.2597, 0.1271, 0.2597, 0.1211, 0.2597, 0.1252, 0.2597, 0.1269, 0.2597, 0.1209, 0.2597, 0.1249, 0.2597, 0.1264, 0.2597, 0.1265, 0.2597, 0.1249, 0.2597, 0.1224, 0.2597, 0.1262, 0.2597, 0.1264, 0.2597, 0.1249, 0.2597, 0.1246, 0.2597, 0.1265, 0.2597, 0.1268, 0.2597, 0.1246, 0.2597, 0.1222, 0.2597, 0.1262, 0.2597, 0.1265, 0.2597, 0.1249, 0.2597, 0.1209, 0.2597, 0.1278, 0.2597, 0.1288, 0.2597, 0.1211, 0.2597, 0.1249, 0.2597, 0.1288, 0.2597, 0.128, 0.2597, 0.1209, 0.2597, 0.1211, 0.2597, 0.128, 0.2597, 0.1278, 0.2597, 0.1246, 0.2597, 0.1249, 0.2597, 0.1275, 0.2597, 0.1272, 0.2597, 0.1249, 0.2597, 0.1252, 0.2597, 0.1279, 0.2597, 0.1275, 0.2597, 0.1224, 0.2597, 0.1249, 0.2597, 0.1303, 0.2597, 0.1279, 0.2597, 0.1249, 0.2597, 0.1222, 0.2597, 0.1275, 0.2597, 0.1303, 0.2597, 0.1222, 0.2597, 0.1224, 0.2597, 0.1279, 0.2597, 0.1275, 0.2597, 0.128, 0.2597, 0.1288, 0.2597, 0.1344, 0.2597, 0.126, 0.2597, 0.1224, 0.2597, 0.1209, 0.2597, 0.1265, 0.2597, 0.126, 0.2597, 0.1209, 0.2597, 0.126, 0.2597, 0.1262, 0.2597, 0.1224, 0.2597, 0.1264, 0.2597, 0.126, 0.2597, 0.1315, 0.2597, 0.126, 0.2597, 0.1265, 0.2597, 0.1315, 0.2597, 0.1265, 0.2597, 0.1264, 0.2597, 0.1315, 0.2597, 0.126, 0.2597, 0.1264, 0.2597, 0.1289, 0.2597, 0.1262, 0.2597, 0.126, 0.2597, 0.1289, 0.2597, 0.1264, 0.2597, 0.1262, 0.2597, 0.1289, 0.2597, 0.1299, 0.2597, 0.128, 0.2597, 0.1344, 0.2597, 0.1299, 0.2597, 0.1278, 0.2597, 0.128, 0.2597, 0.1299, 0.2597, 0.1344, 0.2597, 0.1288, 0.2597, 0.1299, 0.2597, 0.1288, 0.2597, 0.1384, 0.2597, 0.1278, 0.2597, 0.1299, 0.2597, 0.1384, 0.2597, 0.1288, 0.2597, 0.1278, 0.2597, 0.1384, 0.2597, 0.1299, 0.2597, 0.1307, 0.2597, 0.1275, 0.2597, 0.1303, 0.2597, 0.1307, 0.2597, 0.1299, 0.2597, 0.1275, 0.2597, 0.1307, 0.2597, 0.1303, 0.2597, 0.1299, 0.2597, 0.1279, 0.2597, 0.136, 0.2597, 0.1303, 0.2597, 0.1299, 0.2597, 0.136, 0.2597, 0.1279, 0.2597, 0.1303, 0.2597, 0.136, 0.2597, 0.1279, 0.2597, 0.1299, 0.2597, 0.1294, 0.2597, 0.1299, 0.2597, 0.1275, 0.2597, 0.1294, 0.2597, 0.1275, 0.2597, 0.1279, 0.2597, 0.1294, 0.2597, 0.1265, 0.2597, 0.1222, 0.2597, 0.1249, 0.2597, 0.1268, 0.2597, 0.1265, 0.2597, 0.1249, 0.2597, 0.1265, 0.2597, 0.1262, 0.2597, 0.1222, 0.2597, 0.1262, 0.2597, 0.1265, 0.2597, 0.1265, 0.2597, 0.1262, 0.2597, 0.1265, 0.2597, 0.1265, 0.2597, 0.1262, 0.2597, 0.1265, 0.2597, 0.1265, 0.2597, 0.1265, 0.2597, 0.1268, 0.2597, 0.1265, 0.2597, 0.1265, 0.2597, 0.1268, 0.2597, 0.1265, 0.2597, 0.1265, 0.2597, 0.1268, 0.2597, 0.1265, 0.2597, 0.1275, 0.2597, 0.1252, 0.2597, 0.1246, 0.2597, 0.1272, 0.2597, 0.1275, 0.2597, 0.1246, 0.2597, 0.1275, 0.2597, 0.1279, 0.2597, 0.1252, 0.2597, 0.1279, 0.2597, 0.1275, 0.2597, 0.1275, 0.2597, 0.1279, 0.2597, 0.1275, 0.2597, 0.1275, 0.2597, 0.1279, 0.2597, 0.1275, 0.2597, 0.1275, 0.2597, 0.1275, 0.2597, 0.1272, 0.2597, 0.1275, 0.2597, 0.1275, 0.2597, 0.1272, 0.2597, 0.1275, 0.2597, 0.1275, 0.2597, 0.1272, 0.2597, 0.1275, 0.2597, 0.1275, 0.2597, 0.1272, 0.2597, 0.1275, 0.2597, 0.1275, 0.2597, 0.1272, 0.2597, 0.1275, 0.2597, 0.1275, 0.2597, 0.1272, 0.2597, 0.1275, 0.2597, 0.1279, 0.2597, 0.1275, 0.2597, 0.1275, 0.2597, 0.1279, 0.2597, 0.1275, 0.2597, 0.1275, 0.2597, 0.1279, 0.2597, 0.1275, 0.2597, 0.1275, 0.2597, 0.1275, 0.2597, 0.1279, 0.2597, 0.1252, 0.2597, 0.1272, 0.2597, 0.1275, 0.2597, 0.1246, 0.2597, 0.1275, 0.2597, 0.1252, 0.2597, 0.1246, 0.2597, 0.1265, 0.2597, 0.1268, 0.2597, 0.1265, 0.2597, 0.1265, 0.2597, 0.1268, 0.2597, 0.1265, 0.2597, 0.1265, 0.2597, 0.1268, 0.2597, 0.1265, 0.2597, 0.1262, 0.2597, 0.1265, 0.2597, 0.1265, 0.2597, 0.1262, 0.2597, 0.1265, 0.2597, 0.1265, 0.2597, 0.1262, 0.2597, 0.1265, 0.2597, 0.1265, 0.2597, 0.1265, 0.2597, 0.1262, 0.2597, 0.1222, 0.2597, 0.1268, 0.2597, 0.1265, 0.2597, 0.1249, 0.2597, 0.1265, 0.2597, 0.1222, 0.2597, 0.1249, 0.2597, 0.1275, 0.2597, 0.1279, 0.2597, 0.1294, 0.2597, 0.1299, 0.2597, 0.1275, 0.2597, 0.1294, 0.2597, 0.1279, 0.2597, 0.1299, 0.2597, 0.1294, 0.2597, 0.1279, 0.2597, 0.1303, 0.2597, 0.136, 0.2597, 0.1303, 0.2597, 0.1299, 0.2597, 0.136, 0.2597, 0.1299, 0.2597, 0.1279, 0.2597, 0.136, 0.2597, 0.1275, 0.2597, 0.1307, 0.2597, 0.1303, 0.2597, 0.1303, 0.2597, 0.1307, 0.2597, 0.1299, 0.2597, 0.1299, 0.2597, 0.1307, 0.2597, 0.1275, 0.2597, 0.1288, 0.2597, 0.1278, 0.2597, 0.1384, 0.2597, 0.1278, 0.2597, 0.1299, 0.2597, 0.1384, 0.2597, 0.1299, 0.2597, 0.1288, 0.2597, 0.1384, 0.2597, 0.1299, 0.2597, 0.1344, 0.2597, 0.1288, 0.2597, 0.1299, 0.2597, 0.1278, 0.2597, 0.128, 0.2597, 0.1299, 0.2597, 0.128, 0.2597, 0.1344, 0.2597, 0.1264, 0.2597, 0.1262, 0.2597, 0.1289, 0.2597, 0.1262, 0.2597, 0.126, 0.2597, 0.1289, 0.2597, 0.126, 0.2597, 0.1264, 0.2597, 0.1289, 0.2597, 0.1265, 0.2597, 0.1264, 0.2597, 0.1315, 0.2597, 0.126, 0.2597, 0.1265, 0.2597, 0.1315, 0.2597, 0.1264, 0.2597, 0.126, 0.2597, 0.1315, 0.2597, 0.126, 0.2597, 0.1262, 0.2597, 0.1224, 0.2597, 0.1265, 0.2597, 0.126, 0.2597, 0.1209, 0.2597, 0.126, 0.2597, 0.1224, 0.2597, 0.1209, 0.2597, 0.128, 0.2597, 0.1288, 0.2597, 0.1344, 0.2597, 0.1222, 0.2597, 0.1224, 0.2597, 0.1279, 0.2597, 0.1275, 0.2597, 0.1249, 0.2597, 0.1222, 0.2597, 0.1275, 0.2597, 0.1303, 0.2597, 0.1224, 0.2597, 0.1249, 0.2597, 0.1303, 0.2597, 0.1279, 0.2597, 0.1249, 0.2597, 0.1252, 0.2597, 0.1279, 0.2597, 0.1275, 0.2597, 0.1246, 0.2597, 0.1249, 0.2597, 0.1275, 0.2597, 0.1272, 0.2597, 0.1209, 0.2597, 0.1211, 0.2597, 0.128, 0.2597, 0.1278, 0.2597, 0.1211, 0.2597, 0.1249, 0.2597, 0.1288, 0.2597, 0.128, 0.2597, 0.1249, 0.2597, 0.1209, 0.2597, 0.1278, 0.2597, 0.1288, 0.2597, 0.1246, 0.2597, 0.1222, 0.2597, 0.1262, 0.2597, 0.1265, 0.2597, 0.1249, 0.2597, 0.1246, 0.2597, 0.1265, 0.2597, 0.1268, 0.2597, 0.1249, 0.2597, 0.1224, 0.2597, 0.1262, 0.2597, 0.1264, 0.2597, 0.1209, 0.2597, 0.1249, 0.2597, 0.1264, 0.2597, 0.1265, 0.2597, 0.1211, 0.2597, 0.1252, 0.2597, 0.1269, 0.2597, 0.1249, 0.2597, 0.1211, 0.2597, 0.1271, 0.2597, 0.1252, 0.2597, 0.1249, 0.2597, 0.1268, 0.2597, 0.1087, 0.2597, 0.1087, 0.2597, 0.1209, 0.2597, 0.1224, 0.2597, 0.109, 0.2597, 0.1091, 0.2597, 0.1246, 0.2597, 0.1252, 0.2597, 0.1088, 0.2597, 0.109, 0.2597, 0.1252, 0.2597, 0.1211, 0.2597, 0.1087, 0.2597, 0.1088, 0.2597, 0.1211, 0.2597, 0.1209, 0.2597, 0.1091, 0.2597, 0.1089, 0.2597, 0.1222, 0.2597, 0.1246, 0.2597, 0.1089, 0.2597, 0.1087, 0.2597, 0.1224, 0.2597, 0.1222, 0.2597, 0.1024, 0.2597, 0.1028, 0.2597, 0.1025, 0.2597, 0.1019, 0.2597, 0.1018, 0.2597, 0.1024, 0.2597, 0.1019, 0.2597, 0.1016, 0.2597, 0.1024, 0.2597, 0.1018, 0.2597, 0.1087, 0.2597, 0.1089, 0.2597, 0.1028, 0.2597, 0.1024, 0.2597, 0.1089, 0.2597, 0.1091, 0.2597, 0.1019, 0.2597, 0.1025, 0.2597, 0.109, 0.2597, 0.1088, 0.2597, 0.1016, 0.2597, 0.1019, 0.2597, 0.1088, 0.2597, 0.1087, 0.2597, 0.1025, 0.2597, 0.1028, 0.2597, 0.1091, 0.2597, 0.109, 0.2597, 0.1087, 0.2597, 0.1087, 0.2597, 0.1018, 0.2597, 0.1016, 0.2576, 0.0894, 0.2576, 0.1009, 0.2576, 0.121, 0.2576, 0.1175, 0.2576, 0.09987, 0.2576, 0.0894, 0.2576, 0.1175, 0.2576, 0.1228, 0.2576, 0.1175, 0.2576, 0.121, 0.2576, 0.1366, 0.2576, 0.1319, 0.2576, 0.1228, 0.2576, 0.1175, 0.2576, 0.1319, 0.2576, 0.1272, 0.2576, 0.1223, 0.2576, 0.1325, 0.2576, 0.1357, 0.2576, 0.1366, 0.2576, 0.1272, 0.2576, 0.1357, 0.2576, 0.1408, 0.2576, 0.1357, 0.2576, 0.1325, 0.2576, 0.1251, 0.2576, 0.1351, 0.2576, 0.1408, 0.2576, 0.1357, 0.2576, 0.1351, 0.2576, 0.1366, 0.2576, 0.1408, 0.2576, 0.1319, 0.2576, 0.1319, 0.2576, 0.1408, 0.2576, 0.1351, 0.2576, 0.1294, 0.2576, 0.1319, 0.2576, 0.1294, 0.2576, 0.1228, 0.2576, 0.1294, 0.2576, 0.1351, 0.2576, 0.1251, 0.2576, 0.09861, 0.2576, 0.1228, 0.2576, 0.1294, 0.2576, 0.09861, 0.2576, 0.09987, 0.2576, 0.1062, 0.2576, 0.1223, 0.2576, 0.1272, 0.2576, 0.1186, 0.2576, 0.1009, 0.2576, 0.1062, 0.2576, 0.1186, 0.2576, 0.121, 0.2576, 0.1186, 0.2576, 0.1272, 0.2576, 0.1366, 0.2576, 0.121, 0.2576, 0.1186, 0.2576, 0.1366, 0.258, 0.1386, 0.258, 0.1122, 0.258, 0.1465, 0.258, 0.1122, 0.258, 0.1078, 0.258, 0.1381, 0.258, 0.09852, 0.258, 0.0931, 0.258, 0.1122, 0.258, 0.1386, 0.258, 0.0931, 0.258, 0.09835, 0.258, 0.1078, 0.258, 0.1122, 0.258, 0.1372, 0.258, 0.136, 0.258, 0.09309, 0.258, 0.1016, 0.258, 0.136, 0.258, 0.1171, 0.258, 0.1005, 0.258, 0.09309, 0.258, 0.1487, 0.258, 0.136, 0.258, 0.1372, 0.258, 0.1462, 0.258, 0.1433, 0.258, 0.1171, 0.258, 0.136, 0.258, 0.1465, 0.258, 0.1483, 0.258, 0.1468, 0.258, 0.1483, 0.258, 0.1295, 0.258, 0.1171, 0.258, 0.1295, 0.258, 0.1038, 0.258, 0.1005, 0.258, 0.1171, 0.258, 0.1381, 0.258, 0.1078, 0.258, 0.1295, 0.258, 0.1483, 0.258, 0.1078, 0.258, 0.09835, 0.258, 0.1038, 0.258, 0.1295, 0.258, 0.1372, 0.258, 0.1175, 0.258, 0.1474, 0.258, 0.1175, 0.258, 0.1386, 0.258, 0.1468, 0.258, 0.1474, 0.258, 0.1016, 0.258, 0.0879, 0.258, 0.1175, 0.258, 0.1372, 0.258, 0.0879, 0.258, 0.09852, 0.258, 0.1386, 0.258, 0.1175, 0.2597, 0.1087, 0.2597, 0.1087, 0.2597, 0.1018, 0.2597, 0.1016, 0.2597, 0.1025, 0.2597, 0.1028, 0.2597, 0.1091, 0.2597, 0.109, 0.2597, 0.1016, 0.2597, 0.1019, 0.2597, 0.1088, 0.2597, 0.1087, 0.2597, 0.1019, 0.2597, 0.1025, 0.2597, 0.109, 0.2597, 0.1088, 0.2597, 0.1028, 0.2597, 0.1024, 0.2597, 0.1089, 0.2597, 0.1091, 0.2597, 0.1024, 0.2597, 0.1018, 0.2597, 0.1087, 0.2597, 0.1089, 0.2597, 0.1018, 0.2597, 0.1024, 0.2597, 0.1019, 0.2597, 0.1016, 0.2597, 0.1024, 0.2597, 0.1028, 0.2597, 0.1025, 0.2597, 0.1019, 0.2597, 0.1089, 0.2597, 0.1087, 0.2597, 0.1224, 0.2597, 0.1222, 0.2597, 0.1091, 0.2597, 0.1089, 0.2597, 0.1222, 0.2597, 0.1246, 0.2597, 0.1087, 0.2597, 0.1088, 0.2597, 0.1211, 0.2597, 0.1209, 0.2597, 0.1088, 0.2597, 0.109, 0.2597, 0.1252, 0.2597, 0.1211, 0.2597, 0.109, 0.2597, 0.1091, 0.2597, 0.1246, 0.2597, 0.1252, 0.2597, 0.1087, 0.2597, 0.1087, 0.2597, 0.1209, 0.2597, 0.1224, 0.2597, 0.1252, 0.2597, 0.1249, 0.2597, 0.1268, 0.2597, 0.1249, 0.2597, 0.1211, 0.2597, 0.1271, 0.2597, 0.1211, 0.2597, 0.1252, 0.2597, 0.1269, 0.2597, 0.1209, 0.2597, 0.1249, 0.2597, 0.1264, 0.2597, 0.1265, 0.2597, 0.1249, 0.2597, 0.1224, 0.2597, 0.1262, 0.2597, 0.1264, 0.2597, 0.1249, 0.2597, 0.1246, 0.2597, 0.1265, 0.2597, 0.1268, 0.2597, 0.1246, 0.2597, 0.1222, 0.2597, 0.1262, 0.2597, 0.1265, 0.2597, 0.1249, 0.2597, 0.1209, 0.2597, 0.1278, 0.2597, 0.1288, 0.2597, 0.1211, 0.2597, 0.1249, 0.2597, 0.1288, 0.2597, 0.128, 0.2597, 0.1209, 0.2597, 0.1211, 0.2597, 0.128, 0.2597, 0.1278, 0.2597, 0.1246, 0.2597, 0.1249, 0.2597, 0.1275, 0.2597, 0.1272, 0.2597, 0.1249, 0.2597, 0.1252, 0.2597, 0.1279, 0.2597, 0.1275, 0.2597, 0.1224, 0.2597, 0.1249, 0.2597, 0.1303, 0.2597, 0.1279, 0.2597, 0.1249, 0.2597, 0.1222, 0.2597, 0.1275, 0.2597, 0.1303, 0.2597, 0.1222, 0.2597, 0.1224, 0.2597, 0.1279, 0.2597, 0.1275, 0.2597, 0.128, 0.2597, 0.1288, 0.2597, 0.1344, 0.2597, 0.126, 0.2597, 0.1224, 0.2597, 0.1209, 0.2597, 0.1265, 0.2597, 0.126, 0.2597, 0.1209, 0.2597, 0.126, 0.2597, 0.1262, 0.2597, 0.1224, 0.2597, 0.1264, 0.2597, 0.126, 0.2597, 0.1315, 0.2597, 0.126, 0.2597, 0.1265, 0.2597, 0.1315, 0.2597, 0.1265, 0.2597, 0.1264, 0.2597, 0.1315, 0.2597, 0.126, 0.2597, 0.1264, 0.2597, 0.1289, 0.2597, 0.1262, 0.2597, 0.126, 0.2597, 0.1289, 0.2597, 0.1264, 0.2597, 0.1262, 0.2597, 0.1289, 0.2597, 0.1299, 0.2597, 0.128, 0.2597, 0.1344, 0.2597, 0.1299, 0.2597, 0.1278, 0.2597, 0.128, 0.2597, 0.1299, 0.2597, 0.1344, 0.2597, 0.1288, 0.2597, 0.1299, 0.2597, 0.1288, 0.2597, 0.1384, 0.2597, 0.1278, 0.2597, 0.1299, 0.2597, 0.1384, 0.2597, 0.1288, 0.2597, 0.1278, 0.2597, 0.1384, 0.2597, 0.1299, 0.2597, 0.1307, 0.2597, 0.1275, 0.2597, 0.1303, 0.2597, 0.1307, 0.2597, 0.1299, 0.2597, 0.1275, 0.2597, 0.1307, 0.2597, 0.1303, 0.2597, 0.1299, 0.2597, 0.1279, 0.2597, 0.136, 0.2597, 0.1303, 0.2597, 0.1299, 0.2597, 0.136, 0.2597, 0.1279, 0.2597, 0.1303, 0.2597, 0.136, 0.2597, 0.1279, 0.2597, 0.1299, 0.2597, 0.1294, 0.2597, 0.1299, 0.2597, 0.1275, 0.2597, 0.1294, 0.2597, 0.1275, 0.2597, 0.1279, 0.2597, 0.1294, 0.2597, 0.1265, 0.2597, 0.1222, 0.2597, 0.1249, 0.2597, 0.1268, 0.2597, 0.1265, 0.2597, 0.1249, 0.2597, 0.1265, 0.2597, 0.1262, 0.2597, 0.1222, 0.2597, 0.1262, 0.2597, 0.1265, 0.2597, 0.1265, 0.2597, 0.1262, 0.2597, 0.1265, 0.2597, 0.1265, 0.2597, 0.1262, 0.2597, 0.1265, 0.2597, 0.1265, 0.2597, 0.1265, 0.2597, 0.1268, 0.2597, 0.1265, 0.2597, 0.1265, 0.2597, 0.1268, 0.2597, 0.1265, 0.2597, 0.1265, 0.2597, 0.1268, 0.2597, 0.1265, 0.2597, 0.1275, 0.2597, 0.1252, 0.2597, 0.1246, 0.2597, 0.1272, 0.2597, 0.1275, 0.2597, 0.1246, 0.2597, 0.1275, 0.2597, 0.1279, 0.2597, 0.1252, 0.2597, 0.1279, 0.2597, 0.1275, 0.2597, 0.1275, 0.2597, 0.1279, 0.2597, 0.1275, 0.2597, 0.1275, 0.2597, 0.1279, 0.2597, 0.1275, 0.2597, 0.1275, 0.2597, 0.1275, 0.2597, 0.1272, 0.2597, 0.1275, 0.2597, 0.1275, 0.2597, 0.1272, 0.2597, 0.1275, 0.2597, 0.1275, 0.2597, 0.1272, 0.2597, 0.1275, 0.2597, 0.1087, 0.2597, 0.1087, 0.2597, 0.1018, 0.2597, 0.1016, 0.2597, 0.1025, 0.2597, 0.1028, 0.2597, 0.1091, 0.2597, 0.109, 0.2597, 0.1016, 0.2597, 0.1019, 0.2597, 0.1088, 0.2597, 0.1087, 0.2597, 0.1019, 0.2597, 0.1025, 0.2597, 0.109, 0.2597, 0.1088, 0.2597, 0.1028, 0.2597, 0.1024, 0.2597, 0.1089, 0.2597, 0.1091, 0.2597, 0.1024, 0.2597, 0.1018, 0.2597, 0.1087, 0.2597, 0.1089, 0.2597, 0.1018, 0.2597, 0.1024, 0.2597, 0.1019, 0.2597, 0.1016, 0.2597, 0.1024, 0.2597, 0.1028, 0.2597, 0.1025, 0.2597, 0.1019, 0.2597, 0.1089, 0.2597, 0.1087, 0.2597, 0.1224, 0.2597, 0.1222, 0.2597, 0.1091, 0.2597, 0.1089, 0.2597, 0.1222, 0.2597, 0.1246, 0.2597, 0.1087, 0.2597, 0.1088, 0.2597, 0.1211, 0.2597, 0.1209, 0.2597, 0.1088, 0.2597, 0.109, 0.2597, 0.1252, 0.2597, 0.1211, 0.2597, 0.109, 0.2597, 0.1091, 0.2597, 0.1246, 0.2597, 0.1252, 0.2597, 0.1087, 0.2597, 0.1087, 0.2597, 0.1209, 0.2597, 0.1224, 0.2597, 0.1252, 0.2597, 0.1249, 0.2597, 0.1268, 0.2597, 0.1249, 0.2597, 0.1211, 0.2597, 0.1271, 0.2597, 0.1211, 0.2597, 0.1252, 0.2597, 0.1269, 0.2597, 0.1209, 0.2597, 0.1249, 0.2597, 0.1264, 0.2597, 0.1265, 0.2597, 0.1249, 0.2597, 0.1224, 0.2597, 0.1262, 0.2597, 0.1264, 0.2597, 0.1249, 0.2597, 0.1246, 0.2597, 0.1265, 0.2597, 0.1268, 0.2597, 0.1246, 0.2597, 0.1222, 0.2597, 0.1262, 0.2597, 0.1265, 0.2597, 0.1249, 0.2597, 0.1209, 0.2597, 0.1278, 0.2597, 0.1288, 0.2597, 0.1211, 0.2597, 0.1249, 0.2597, 0.1288, 0.2597, 0.128, 0.2597, 0.1209, 0.2597, 0.1211, 0.2597, 0.128, 0.2597, 0.1278, 0.2597, 0.1246, 0.2597, 0.1249, 0.2597, 0.1275, 0.2597, 0.1272, 0.2597, 0.1249, 0.2597, 0.1252, 0.2597, 0.1279, 0.2597, 0.1275, 0.2597, 0.1224, 0.2597, 0.1249, 0.2597, 0.1303, 0.2597, 0.1279, 0.2597, 0.1249, 0.2597, 0.1222, 0.2597, 0.1275, 0.2597, 0.1303, 0.2597, 0.1222, 0.2597, 0.1224, 0.2597, 0.1279, 0.2597, 0.1275, 0.2597, 0.128, 0.2597, 0.1288, 0.2597, 0.1344, 0.2597, 0.126, 0.2597, 0.1224, 0.2597, 0.1209, 0.2597, 0.1265, 0.2597, 0.126, 0.2597, 0.1209, 0.2597, 0.126, 0.2597, 0.1262, 0.2597, 0.1224, 0.2597, 0.1264, 0.2597, 0.126, 0.2597, 0.1315, 0.2597, 0.126, 0.2597, 0.1265, 0.2597, 0.1315, 0.2597, 0.1265, 0.2597, 0.1264, 0.2597, 0.1315, 0.2597, 0.126, 0.2597, 0.1264, 0.2597, 0.1289, 0.2597, 0.1262, 0.2597, 0.126, 0.2597, 0.1289, 0.2597, 0.1264, 0.2597, 0.1262, 0.2597, 0.1289, 0.2597, 0.1299, 0.2597, 0.128, 0.2597, 0.1344, 0.2597, 0.1299, 0.2597, 0.1278, 0.2597, 0.128, 0.2597, 0.1299, 0.2597, 0.1344, 0.2597, 0.1288, 0.2597, 0.1299, 0.2597, 0.1288, 0.2597, 0.1384, 0.2597, 0.1278, 0.2597, 0.1299, 0.2597, 0.1384, 0.2597, 0.1288, 0.2597, 0.1278, 0.2597, 0.1384, 0.2597, 0.1299, 0.2597, 0.1307, 0.2597, 0.1275, 0.2597, 0.1303, 0.2597, 0.1307, 0.2597, 0.1299, 0.2597, 0.1275, 0.2597, 0.1307, 0.2597, 0.1303, 0.2597, 0.1299, 0.2597, 0.1279, 0.2597, 0.136, 0.2597, 0.1303, 0.2597, 0.1299, 0.2597, 0.136, 0.2597, 0.1279, 0.2597, 0.1303, 0.2597, 0.136, 0.2597, 0.1279, 0.2597, 0.1299, 0.2597, 0.1294, 0.2597, 0.1299, 0.2597, 0.1275, 0.2597, 0.1294, 0.2597, 0.1275, 0.2597, 0.1279, 0.2597, 0.1294, 0.2597, 0.1265, 0.2597, 0.1222, 0.2597, 0.1249, 0.2597, 0.1268, 0.2597, 0.1265, 0.2597, 0.1249, 0.2597, 0.1265, 0.2597, 0.1262, 0.2597, 0.1222, 0.2597, 0.1262, 0.2597, 0.1265, 0.2597, 0.1265, 0.2597, 0.1262, 0.2597, 0.1265, 0.2597, 0.1265, 0.2597, 0.1262, 0.2597, 0.1265, 0.2597, 0.1265, 0.2597, 0.1265, 0.2597, 0.1268, 0.2597, 0.1265, 0.2597, 0.1265, 0.2597, 0.1268, 0.2597, 0.1265, 0.2597, 0.1265, 0.2597, 0.1268, 0.2597, 0.1265, 0.2597, 0.1275, 0.2597, 0.1252, 0.2597, 0.1246, 0.2597, 0.1272, 0.2597, 0.1275, 0.2597, 0.1246, 0.2597, 0.1275, 0.2597, 0.1279, 0.2597, 0.1252, 0.2597, 0.1279, 0.2597, 0.1275, 0.2597, 0.1275, 0.2597, 0.1279, 0.2597, 0.1275, 0.2597, 0.1275, 0.2597, 0.1279, 0.2597, 0.1275, 0.2597, 0.1275, 0.2597, 0.1275, 0.2597, 0.1272, 0.2597, 0.1275, 0.2597, 0.1275, 0.2597, 0.1272, 0.2597, 0.1275, 0.2597, 0.1275, 0.2597, 0.1272, 0.2597, 0.1275, 0.2597, 0.1275, 0.2597, 0.1272, 0.2597, 0.1275, 0.2597, 0.1275, 0.2597, 0.1272, 0.2597, 0.1275, 0.2597, 0.1275, 0.2597, 0.1272, 0.2597, 0.1275, 0.2597, 0.1279, 0.2597, 0.1275, 0.2597, 0.1275, 0.2597, 0.1279, 0.2597, 0.1275, 0.2597, 0.1275, 0.2597, 0.1279, 0.2597, 0.1275, 0.2597, 0.1275, 0.2597, 0.1275, 0.2597, 0.1279, 0.2597, 0.1252, 0.2597, 0.1272, 0.2597, 0.1275, 0.2597, 0.1246, 0.2597, 0.1275, 0.2597, 0.1252, 0.2597, 0.1246, 0.2597, 0.1265, 0.2597, 0.1268, 0.2597, 0.1265, 0.2597, 0.1265, 0.2597, 0.1268, 0.2597, 0.1265, 0.2597, 0.1265, 0.2597, 0.1268, 0.2597, 0.1265, 0.2597, 0.1262, 0.2597, 0.1265, 0.2597, 0.1265, 0.2597, 0.1262, 0.2597, 0.1265, 0.2597, 0.1265, 0.2597, 0.1262, 0.2597, 0.1265, 0.2597, 0.1265, 0.2597, 0.1265, 0.2597, 0.1262, 0.2597, 0.1222, 0.2597, 0.1268, 0.2597, 0.1265, 0.2597, 0.1249, 0.2597, 0.1265, 0.2597, 0.1222, 0.2597, 0.1249, 0.2597, 0.1275, 0.2597, 0.1279, 0.2597, 0.1294, 0.2597, 0.1299, 0.2597, 0.1275, 0.2597, 0.1294, 0.2597, 0.1279, 0.2597, 0.1299, 0.2597, 0.1294, 0.2597, 0.1279, 0.2597, 0.1303, 0.2597, 0.136, 0.2597, 0.1303, 0.2597, 0.1299, 0.2597, 0.136, 0.2597, 0.1299, 0.2597, 0.1279, 0.2597, 0.136, 0.2597, 0.1275, 0.2597, 0.1307, 0.2597, 0.1303, 0.2597, 0.1303, 0.2597, 0.1307, 0.2597, 0.1299, 0.2597, 0.1299, 0.2597, 0.1307, 0.2597, 0.1275, 0.2597, 0.1288, 0.2597, 0.1278, 0.2597, 0.1384, 0.2597, 0.1278, 0.2597, 0.1299, 0.2597, 0.1384, 0.2597, 0.1299, 0.2597, 0.1288, 0.2597, 0.1384, 0.2597, 0.1299, 0.2597, 0.1344, 0.2597, 0.1288, 0.2597, 0.1299, 0.2597, 0.1278, 0.2597, 0.128, 0.2597, 0.1299, 0.2597, 0.128, 0.2597, 0.1344, 0.2597, 0.1264, 0.2597, 0.1262, 0.2597, 0.1289, 0.2597, 0.1262, 0.2597, 0.126, 0.2597, 0.1289, 0.2597, 0.126, 0.2597, 0.1264, 0.2597, 0.1289, 0.2597, 0.1265, 0.2597, 0.1264, 0.2597, 0.1315, 0.2597, 0.126, 0.2597, 0.1265, 0.2597, 0.1315, 0.2597, 0.1264, 0.2597, 0.126, 0.2597, 0.1315, 0.2597, 0.126, 0.2597, 0.1262, 0.2597, 0.1224, 0.2597, 0.1265, 0.2597, 0.126, 0.2597, 0.1209, 0.2597, 0.126, 0.2597, 0.1224, 0.2597, 0.1209, 0.2597, 0.128, 0.2597, 0.1288, 0.2597, 0.1344, 0.2597, 0.1222, 0.2597, 0.1224, 0.2597, 0.1279, 0.2597, 0.1275, 0.2597, 0.1249, 0.2597, 0.1222, 0.2597, 0.1275, 0.2597, 0.1303, 0.2597, 0.1224, 0.2597, 0.1249, 0.2597, 0.1303, 0.2597, 0.1279, 0.2597, 0.1249, 0.2597, 0.1252, 0.2597, 0.1279, 0.2597, 0.1275, 0.2597, 0.1246, 0.2597, 0.1249, 0.2597, 0.1275, 0.2597, 0.1272, 0.2597, 0.1209, 0.2597, 0.1211, 0.2597, 0.128, 0.2597, 0.1278, 0.2597, 0.1211, 0.2597, 0.1249, 0.2597, 0.1288, 0.2597, 0.128, 0.2597, 0.1249, 0.2597, 0.1209, 0.2597, 0.1278, 0.2597, 0.1288, 0.2597, 0.1246, 0.2597, 0.1222, 0.2597, 0.1262, 0.2597, 0.1265, 0.2597, 0.1249, 0.2597, 0.1246, 0.2597, 0.1265, 0.2597, 0.1268, 0.2597, 0.1249, 0.2597, 0.1224, 0.2597, 0.1262, 0.2597, 0.1264, 0.2597, 0.1209, 0.2597, 0.1249, 0.2597, 0.1264, 0.2597, 0.1265, 0.2597, 0.1211, 0.2597, 0.1252, 0.2597, 0.1269, 0.2597, 0.1249, 0.2597, 0.1211, 0.2597, 0.1271, 0.2597, 0.1252, 0.2597, 0.1249, 0.2597, 0.1268, 0.2597, 0.1087, 0.2597, 0.1087, 0.2597, 0.1209, 0.2597, 0.1224, 0.2597, 0.109, 0.2597, 0.1091, 0.2597, 0.1246, 0.2597, 0.1252, 0.2597, 0.1088, 0.2597, 0.109, 0.2597, 0.1252, 0.2597, 0.1211, 0.2597, 0.1087, 0.2597, 0.1088, 0.2597, 0.1211, 0.2597, 0.1209, 0.2597, 0.1091, 0.2597, 0.1089, 0.2597, 0.1222, 0.2597, 0.1246, 0.2597, 0.1089, 0.2597, 0.1087, 0.2597, 0.1224, 0.2597, 0.1222, 0.2597, 0.1024, 0.2597, 0.1028, 0.2597, 0.1025, 0.2597, 0.1019, 0.2597, 0.1018, 0.2597, 0.1024, 0.2597, 0.1019, 0.2597, 0.1016, 0.2597, 0.1024, 0.2597, 0.1018, 0.2597, 0.1087, 0.2597, 0.1089, 0.2597, 0.1028, 0.2597, 0.1024, 0.2597, 0.1089, 0.2597, 0.1091, 0.2597, 0.1019, 0.2597, 0.1025, 0.2597, 0.109, 0.2597, 0.1088, 0.2597, 0.1016, 0.2597, 0.1019, 0.2597, 0.1088, 0.2597, 0.1087, 0.2597, 0.1025, 0.2597, 0.1028, 0.2597, 0.1091, 0.2597, 0.109, 0.2597, 0.1087, 0.2597, 0.1087, 0.2597, 0.1018, 0.2597, 0.1016, 0.258, 0.1031, 0.258, 0.1084, 0.258, 0.1284, 0.258, 0.1179, 0.258, 0.11, 0.258, 0.1031, 0.258, 0.1179, 0.258, 0.1277, 0.258, 0.1179, 0.258, 0.1284, 0.258, 0.1326, 0.258, 0.1328, 0.258, 0.1277, 0.258, 0.1179, 0.258, 0.1328, 0.258, 0.113, 0.258, 0.1083, 0.258, 0.111, 0.258, 0.1239, 0.258, 0.1282, 0.258, 0.113, 0.258, 0.1239, 0.258, 0.1333, 0.258, 0.1239, 0.258, 0.111, 0.258, 0.1094, 0.258, 0.1177, 0.258, 0.1333, 0.258, 0.1239, 0.258, 0.1177, 0.258, 0.1324, 0.258, 0.1333, 0.258, 0.1325, 0.258, 0.1322, 0.258, 0.1308, 0.258, 0.1177, 0.258, 0.1271, 0.258, 0.1335, 0.258, 0.1271, 0.258, 0.1277, 0.258, 0.1271, 0.258, 0.1177, 0.258, 0.1094, 0.258, 0.1057, 0.258, 0.1277, 0.258, 0.1271, 0.258, 0.1057, 0.258, 0.11, 0.258, 0.1057, 0.258, 0.1083, 0.258, 0.113, 0.258, 0.1153, 0.258, 0.1084, 0.258, 0.1057, 0.258, 0.1153, 0.258, 0.1284, 0.258, 0.1153, 0.258, 0.113, 0.258, 0.1282, 0.258, 0.1284, 0.258, 0.1153, 0.258, 0.1324, 0.2583, 0.1133, 0.2583, 0.1174, 0.2583, 0.1171, 0.2583, 0.1133, 0.2583, 0.1176, 0.2583, 0.1174, 0.2583, 0.1128, 0.2583, 0.1133, 0.2583, 0.1171, 0.2583, 0.112, 0.2583, 0.1166, 0.2583, 0.1169, 0.2583, 0.112, 0.2583, 0.1169, 0.2583, 0.1172, 0.2583, 0.1125, 0.2583, 0.1125, 0.2583, 0.1172, 0.2583, 0.1176, 0.2583, 0.1133, 0.2583, 0.112, 0.2583, 0.1128, 0.2583, 0.1171, 0.2583, 0.1166, 0.2583, 0.1256, 0.2583, 0.1251, 0.2583, 0.1306, 0.2583, 0.1255, 0.2583, 0.1256, 0.2583, 0.1309, 0.2583, 0.1251, 0.2583, 0.125, 0.2583, 0.1306, 0.2583, 0.125, 0.2583, 0.1255, 0.2583, 0.1309, 0.2583, 0.1249, 0.2583, 0.1255, 0.2583, 0.1307, 0.2583, 0.1255, 0.2583, 0.1255, 0.2583, 0.1307, 0.2583, 0.125, 0.2583, 0.1249, 0.2583, 0.1301, 0.2583, 0.1255, 0.2583, 0.125, 0.2583, 0.1302, 0.2583, 0.125, 0.2583, 0.1251, 0.2583, 0.1172, 0.2583, 0.1249, 0.2583, 0.125, 0.2583, 0.1169, 0.2583, 0.125, 0.2583, 0.1172, 0.2583, 0.1169, 0.2583, 0.1255, 0.2583, 0.1255, 0.2583, 0.1174, 0.2583, 0.1256, 0.2583, 0.1255, 0.2583, 0.1176, 0.2583, 0.1255, 0.2583, 0.1174, 0.2583, 0.1176, 0.2583, 0.1262, 0.2583, 0.126, 0.2584, 0.131, 0.2583, 0.1263, 0.2583, 0.1262, 0.2584, 0.1311, 0.2583, 0.126, 0.2583, 0.1262, 0.2584, 0.1311, 0.2583, 0.1262, 0.2583, 0.1263, 0.2584, 0.1312, 0.2583, 0.126, 0.2583, 0.1262, 0.2584, 0.1339, 0.2583, 0.1262, 0.2583, 0.1263, 0.2584, 0.134, 0.2583, 0.1262, 0.2583, 0.126, 0.2584, 0.1337, 0.2583, 0.1263, 0.2583, 0.1262, 0.2584, 0.1339, 0.2583, 0.1262, 0.2583, 0.126, 0.2583, 0.1166, 0.2583, 0.126, 0.2583, 0.1262, 0.2583, 0.1171, 0.2583, 0.1262, 0.2583, 0.1166, 0.2583, 0.1171, 0.2583, 0.1263, 0.2583, 0.1262, 0.2583, 0.1174, 0.2583, 0.1262, 0.2583, 0.1263, 0.2583, 0.1169, 0.2583, 0.1263, 0.2583, 0.1174, 0.2583, 0.1169, 0.2583, 0.1176, 0.2583, 0.1172, 0.2583, 0.1251, 0.2583, 0.1256, 0.2583, 0.1169, 0.2583, 0.1174, 0.2583, 0.1255, 0.2583, 0.1249, 0.2583, 0.1169, 0.2583, 0.1166, 0.2583, 0.126, 0.2583, 0.1262, 0.2583, 0.1171, 0.2583, 0.1174, 0.2583, 0.1262, 0.2583, 0.126, 0.2583, 0.1047, 0.2583, 0.104, 0.2583, 0.1125, 0.2583, 0.1133, 0.2583, 0.1042, 0.2583, 0.1047, 0.2583, 0.1133, 0.2583, 0.1128, 0.2583, 0.104, 0.2583, 0.1033, 0.2583, 0.112, 0.2583, 0.1125, 0.2583, 0.1033, 0.2583, 0.1042, 0.2583, 0.1128, 0.2583, 0.112, 0.2583, 0.1047, 0.2583, 0.104, 0.2583, 0.1125, 0.2583, 0.1133, 0.2583, 0.1042, 0.2583, 0.1047, 0.2583, 0.1133, 0.2583, 0.1128, 0.2583, 0.104, 0.2583, 0.1033, 0.2583, 0.112, 0.2583, 0.1125, 0.2583, 0.1033, 0.2583, 0.1042, 0.2583, 0.1128, 0.2583, 0.112, 0.258, 0.0879, 0.258, 0.09852, 0.258, 0.1386, 0.258, 0.1175, 0.258, 0.1016, 0.258, 0.0879, 0.258, 0.1175, 0.258, 0.1372, 0.258, 0.1175, 0.258, 0.1386, 0.258, 0.1468, 0.258, 0.1474, 0.258, 0.1372, 0.258, 0.1175, 0.258, 0.1474, 0.258, 0.1078, 0.258, 0.09835, 0.258, 0.1038, 0.258, 0.1295, 0.258, 0.1381, 0.258, 0.1078, 0.258, 0.1295, 0.258, 0.1483, 0.258, 0.1295, 0.258, 0.1038, 0.258, 0.1005, 0.258, 0.1171, 0.258, 0.1483, 0.258, 0.1295, 0.258, 0.1171, 0.258, 0.1465, 0.258, 0.1483, 0.258, 0.1468, 0.258, 0.1462, 0.258, 0.1433, 0.258, 0.1171, 0.258, 0.136, 0.258, 0.1487, 0.258, 0.136, 0.258, 0.1372, 0.258, 0.136, 0.258, 0.1171, 0.258, 0.1005, 0.258, 0.09309, 0.258, 0.1372, 0.258, 0.136, 0.258, 0.09309, 0.258, 0.1016, 0.258, 0.0931, 0.258, 0.09835, 0.258, 0.1078, 0.258, 0.1122, 0.258, 0.09852, 0.258, 0.0931, 0.258, 0.1122, 0.258, 0.1386, 0.258, 0.1122, 0.258, 0.1078, 0.258, 0.1381, 0.258, 0.1386, 0.258, 0.1122, 0.258, 0.1465])
me_ground.materials.append(mat_groundmat)
me_ground.use_remesh_preserve_volume = False
me_ground.use_remesh_preserve_attributes = False
me_ground.use_mirror_vertex_groups = False
me_ground.update()

# ---- objects
ob_ground_001 = bpy.data.objects.new('ground.001', me_ground)

# ---- transforms, parenting, visibility, modifiers, constraints
ob_ground_001.location = (0.0, 0.0, 0.0)
ob_ground_001.lock_rotations_4d = False
ob_ground_001.empty_display_type = 'ARROWS'
ob_ground_001.lineart.crease_threshold = 0.0

# ---- collection membership
col_collection_1.objects.link(ob_ground_001)

# ---- scene / render settings (as saved in the file)
scene.frame_start = 1; scene.frame_end = 250; scene.frame_set(0)
scene.render.engine = 'BLENDER_EEVEE_NEXT'
scene.render.image_settings.color_mode = 'RGB'
scene.render.image_settings.compression = 90
scene.render.resolution_percentage = 50
scene.render.dither_intensity = 0.0
scene.render.bake_margin = 2
scene.render.bake_bias = 0.0
scene.cycles.use_denoising = False
scene.cycles.samples = 10
scene.cycles.sampling_pattern = 'TABULATED_SOBOL'
scene.cycles.light_sampling_threshold = 0.0
scene.cycles.use_adaptive_sampling = False
scene.cycles.use_light_tree = False
scene.cycles.blur_glossy = 0.0
scene.cycles.volume_bounces = 1
scene.cycles.pixel_filter_type = 'GAUSSIAN'
scene.cycles.sample_clamp_indirect = 0.0
scene.view_settings.view_transform = 'Raw'
bpy.context.view_layer.update()

# ---- added for rendering (the .blend has no active camera and no usable light): camera, sun
cam_auto = bpy.data.cameras.new('AutoCamera')
cam_auto.lens = 50.0
cam_auto.sensor_width = 36.0
cam_auto.clip_end = 9350.95
ob_auto_camera = bpy.data.objects.new('AutoCamera', cam_auto)
scene.collection.objects.link(ob_auto_camera)
ob_auto_camera.location = (507.135, -607.4, 470.014)
ob_auto_camera.rotation_euler = (1.09748, -7.21219e-08, 0.694738)
scene.camera = ob_auto_camera
light_auto_sun = bpy.data.lights.new('AutoSun', 'SUN')
light_auto_sun.energy = 3.0
light_auto_sun.angle = 0.0523599
ob_auto_sun = bpy.data.objects.new('AutoSun', light_auto_sun)
scene.collection.objects.link(ob_auto_sun)
ob_auto_sun.rotation_euler = (0.872665, 0.174533, 0.523599)
bpy.context.view_layer.update()
